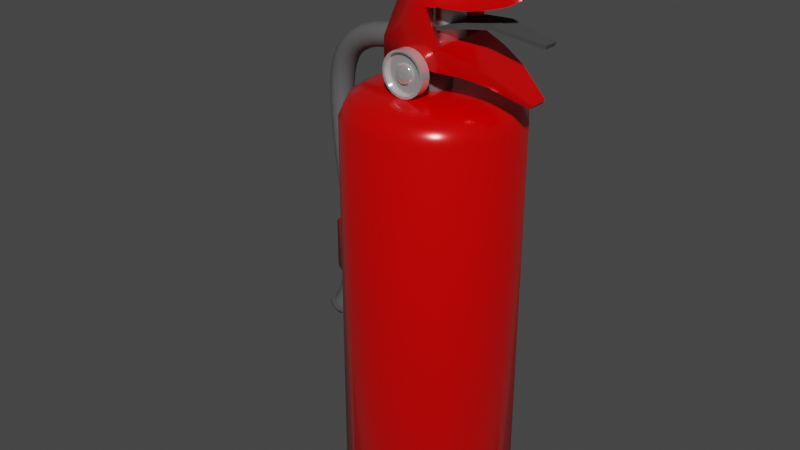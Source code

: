 # Source: yangn_tupu_tam_2.1.blend  (saved by Blender 2.82.7; exported with 4.5.12 LTS)
import bpy
from mathutils import Matrix  # noqa: F401  (used for matrix-valued properties, if any)

bpy.ops.wm.read_factory_settings(use_empty=True)
scene = bpy.context.scene
scene.name = 'Scene'

# ---- collections
col_collection = bpy.data.collections.new('Collection'); scene.collection.children.link(col_collection)

# ---- materials (node trees are filled in below, after node groups)
mat_material_002 = bpy.data.materials.new('Material.002')
mat_material_002.alpha_threshold = 0.0
mat_material_002.use_transparent_shadow = False
mat_material_002.line_color = (0.0, 0.0, 0.0, 1.0)
mat_material_003 = bpy.data.materials.new('Material.003')
mat_material_003.use_transparent_shadow = False
mat_material_004 = bpy.data.materials.new('Material.004')
mat_material_004.use_transparent_shadow = False
mat_material_001 = bpy.data.materials.new('Material.001')
mat_material_001.use_transparent_shadow = False
mat_material_005 = bpy.data.materials.new('Material.005')
mat_material_005.use_transparent_shadow = False

# ---- node groups
ng_auto_smooth = bpy.data.node_groups.new('Auto Smooth', 'GeometryNodeTree')
_s = ng_auto_smooth.interface.new_socket(name='Geometry', in_out='OUTPUT', socket_type='NodeSocketGeometry')
_s = ng_auto_smooth.interface.new_socket(name='Geometry', in_out='INPUT', socket_type='NodeSocketGeometry')
_s = ng_auto_smooth.interface.new_socket(name='Angle', in_out='INPUT', socket_type='NodeSocketFloat')
_s.subtype = 'ANGLE'
_s.min_value = 0.0
_s.max_value = 3.142
ng_auto_smooth.is_modifier = True
_N = ng_auto_smooth.nodes; _L = ng_auto_smooth.links
n0 = _N.new('NodeGroupOutput'); n0.name = 'Group Output'; n0.location = (480, -100)
n1 = _N.new('NodeGroupInput'); n1.name = 'Group Input'; n1.location = (-420, -300)
n2 = _N.new('NodeGroupInput'); n2.name = 'Group Input.001'; n2.location = (-60, -100)
n3 = _N.new('GeometryNodeSetShadeSmooth'); n3.name = 'Set Shade Smooth'; n3.location = (120, -100)
n3.domain = 'EDGE'
n4 = _N.new('GeometryNodeSetShadeSmooth'); n4.name = 'Set Shade Smooth.001'; n4.location = (300, -100)
n5 = _N.new('GeometryNodeInputMeshEdgeAngle'); n5.name = 'Edge Angle'; n5.location = (-420, -220)
n6 = _N.new('GeometryNodeInputEdgeSmooth'); n6.name = 'Is Edge Smooth'; n6.location = (-60, -160)
n7 = _N.new('GeometryNodeInputShadeSmooth'); n7.name = 'Is Face Smooth'; n7.location = (-240, -340)
n8 = _N.new('FunctionNodeBooleanMath'); n8.name = 'Boolean Math'; n8.location = (-60, -220)
n9 = _N.new('FunctionNodeCompare'); n9.name = 'Compare'; n9.location = (-240, -180)
n9.operation = 'LESS_EQUAL'
_L.new(n5.outputs[0], n9.inputs[0])
_L.new(n4.outputs[0], n0.inputs[0])
_L.new(n1.outputs[1], n9.inputs[1])
_L.new(n9.outputs[0], n8.inputs[0])
_L.new(n7.outputs[0], n8.inputs[1])
_L.new(n2.outputs[0], n3.inputs[0])
_L.new(n6.outputs[0], n3.inputs[1])
_L.new(n3.outputs[0], n4.inputs[0])
_L.new(n8.outputs[0], n3.inputs[2])
n0.is_active_output = True

# ---- material node trees
mat_material_002.use_nodes = True; mat_material_002.node_tree.nodes.clear()
_N = mat_material_002.node_tree.nodes; _L = mat_material_002.node_tree.links
n0 = _N.new('ShaderNodeOutputMaterial'); n0.name = 'Material Output'; n0.location = (300, 300)
n1 = _N.new('ShaderNodeBsdfPrincipled'); n1.name = 'Principled BSDF'; n1.location = (10, 300)
n1.distribution = 'GGX'
n1.subsurface_method = 'BURLEY'
n1.inputs[0].default_value = (0.8, 0.0002528, 0.0, 1.0)
n1.inputs[1].default_value = 0.1963
n1.inputs[2].default_value = 0.2037
n1.inputs[3].default_value = 1.45
n1.inputs[27].default_value = (0.0, 0.0, 0.0, 1.0)
n1.inputs[28].default_value = 1.0
_L.new(n1.outputs[0], n0.inputs[0])
n0.is_active_output = True
mat_material_003.use_nodes = True; mat_material_003.node_tree.nodes.clear()
_N = mat_material_003.node_tree.nodes; _L = mat_material_003.node_tree.links
n0 = _N.new('ShaderNodeOutputMaterial'); n0.name = 'Material Output'; n0.location = (300, 300)
n1 = _N.new('ShaderNodeBsdfPrincipled'); n1.name = 'Principled BSDF'; n1.location = (10, 300)
n1.distribution = 'GGX'
n1.subsurface_method = 'BURLEY'
n1.inputs[0].default_value = (0.8234, 0.8234, 0.8234, 1.0)
n1.inputs[1].default_value = 0.7103
n1.inputs[2].default_value = 0.1028
n1.inputs[3].default_value = 1.45
n1.inputs[27].default_value = (0.0, 0.0, 0.0, 1.0)
n1.inputs[28].default_value = 1.0
_L.new(n1.outputs[0], n0.inputs[0])
n0.is_active_output = True
mat_material_004.use_nodes = True; mat_material_004.node_tree.nodes.clear()
_N = mat_material_004.node_tree.nodes; _L = mat_material_004.node_tree.links
n0 = _N.new('ShaderNodeOutputMaterial'); n0.name = 'Material Output'; n0.location = (300, 300)
n1 = _N.new('ShaderNodeBsdfPrincipled'); n1.name = 'Principled BSDF'; n1.location = (10, 300)
n1.distribution = 'GGX'
n1.subsurface_method = 'BURLEY'
n1.inputs[0].default_value = (0.1059, 0.1059, 0.1059, 1.0)
n1.inputs[3].default_value = 1.45
n1.inputs[27].default_value = (0.0, 0.0, 0.0, 1.0)
n1.inputs[28].default_value = 1.0
_L.new(n1.outputs[0], n0.inputs[0])
n0.is_active_output = True
mat_material_001.use_nodes = True; mat_material_001.node_tree.nodes.clear()
_N = mat_material_001.node_tree.nodes; _L = mat_material_001.node_tree.links
n0 = _N.new('ShaderNodeOutputMaterial'); n0.name = 'Material Output'; n0.location = (300, 300)
n1 = _N.new('ShaderNodeBsdfPrincipled'); n1.name = 'Principled BSDF'; n1.location = (10, 300)
n1.distribution = 'GGX'
n1.subsurface_method = 'BURLEY'
n1.inputs[0].default_value = (0.05343, 0.05343, 0.05343, 1.0)
n1.inputs[2].default_value = 1.0
n1.inputs[3].default_value = 1.45
n1.inputs[27].default_value = (0.0, 0.0, 0.0, 1.0)
n1.inputs[28].default_value = 1.0
_L.new(n1.outputs[0], n0.inputs[0])
n0.is_active_output = True
mat_material_005.use_nodes = True; mat_material_005.node_tree.nodes.clear()
_N = mat_material_005.node_tree.nodes; _L = mat_material_005.node_tree.links
n0 = _N.new('ShaderNodeOutputMaterial'); n0.name = 'Material Output'; n0.location = (300, 300)
n1 = _N.new('ShaderNodeBsdfPrincipled'); n1.name = 'Principled BSDF'; n1.location = (10, 300)
n1.distribution = 'GGX'
n1.subsurface_method = 'BURLEY'
n1.inputs[1].default_value = 1.0
n1.inputs[2].default_value = 0.3846
n1.inputs[3].default_value = 1.45
n1.inputs[27].default_value = (0.0, 0.0, 0.0, 1.0)
n1.inputs[28].default_value = 1.0
_L.new(n1.outputs[0], n0.inputs[0])
n0.is_active_output = True

# ---- world
world_world = bpy.data.worlds.new('World'); scene.world = world_world
world_world.use_nodes = True; world_world.node_tree.nodes.clear()
_N = world_world.node_tree.nodes; _L = world_world.node_tree.links
n0 = _N.new('ShaderNodeOutputWorld'); n0.name = 'World Output'; n0.location = (300, 300)
n1 = _N.new('ShaderNodeBackground'); n1.name = 'Background'; n1.location = (10, 300)
n1.inputs[0].default_value = (0.05088, 0.05088, 0.05088, 1.0)
_L.new(n1.outputs[0], n0.inputs[0])
n0.is_active_output = True
world_world.color = (0.05088, 0.05088, 0.05088)
world_world.use_sun_shadow = False
world_world.sun_shadow_jitter_overblur = 0.0

# ---- meshes
me_cylinder_003 = bpy.data.meshes.new('Cylinder.003')
me_cylinder_003.from_pydata([(0.3121, 0.3068, 1.374), (0.3345, 0.4037, 1.268), (0.3121, -0.3068, 1.374), (0.3345, -0.4037, 1.268), (-0.3121, 0.3068, 1.374), (-0.3345, 0.4037, 1.268), (-0.3121, -0.3068, 1.374), (-0.3345, -0.4037, 1.268), (0.6223, 0.3331, 1.337), (0.5819, 0.3331, 1.262), (0.6223, -0.3331, 1.337), (0.5819, -0.3331, 1.262), (0.8883, 0.2562, 1.286), (0.8428, 0.2562, 1.236), (0.8883, -0.2562, 1.286), (0.8428, -0.2562, 1.236), (1.094, 0.1807, 1.228), (1.055, 0.1807, 1.196), (1.094, -0.1807, 1.228), (1.055, -0.1807, 1.196), (1.262, 0.09636, 1.177), (1.247, 0.09636, 1.164), (1.262, -0.09636, 1.177), (1.247, -0.09636, 1.164), (0.3345, -0.4037, 1.374), (-0.3345, -0.4037, 1.374), (0.3345, 0.4037, 1.374), (-0.3345, 0.4037, 1.374), (0.2179, -0.4573, 1.55), (-0.2503, -0.306, 1.527), (-0.2503, 0.306, 1.527), (0.2179, 0.4573, 1.55), (0.1925, -0.3475, 1.55), (-0.2336, -0.2325, 1.528), (-0.2336, 0.2325, 1.528), (0.1925, 0.3475, 1.55), (0.1968, -0.4277, 1.611), (-0.2309, -0.2861, 1.541), (-0.2309, 0.2861, 1.541), (0.1968, 0.4277, 1.611), (0.1734, -0.325, 1.61), (-0.2157, -0.2174, 1.543), (-0.2157, 0.2174, 1.543), (0.1734, 0.325, 1.61), (0.3397, -0.392, 1.552), (0.3164, -0.2978, 1.553), (0.3397, 0.392, 1.552), (0.3164, 0.2978, 1.553), (0.3351, -0.3665, 1.609), (0.3131, -0.2785, 1.608), (0.3351, 0.3665, 1.609), (0.3131, 0.2785, 1.608), (0.4826, -0.3417, 1.548), (0.4628, -0.2597, 1.55), (0.4826, 0.3417, 1.548), (0.4628, 0.2597, 1.55), (0.4946, -0.3196, 1.597), (0.4756, -0.2428, 1.598), (0.4946, 0.3196, 1.597), (0.4756, 0.2428, 1.598), (0.6312, -0.2983, 1.549), (0.6134, -0.2266, 1.55), (0.6312, 0.2983, 1.549), (0.6134, 0.2266, 1.55), (0.6274, -0.2789, 1.593), (0.6107, -0.2119, 1.592), (0.6274, 0.2789, 1.593), (0.6107, 0.2119, 1.592), (0.8104, -0.2613, 1.565), (0.7948, -0.1986, 1.565), (0.8104, 0.2613, 1.565), (0.7948, 0.1986, 1.565), (0.7962, -0.2444, 1.602), (0.7818, -0.1857, 1.601), (0.7962, 0.2444, 1.602), (0.7818, 0.1857, 1.601), (1.011, -0.236, 1.592), (0.9975, -0.1793, 1.592), (1.011, 0.236, 1.592), (0.9975, 0.1793, 1.592), (0.9904, -0.2207, 1.625), (0.9777, -0.1677, 1.624), (0.9904, 0.2207, 1.625), (0.9777, 0.1677, 1.624), (1.148, -0.1538, 1.633), (1.146, -0.1474, 1.633), (1.148, 0.1538, 1.633), (1.146, 0.1474, 1.633), (1.134, -0.1469, 1.647), (1.134, -0.1475, 1.647), (1.134, 0.1469, 1.647), (1.134, 0.1475, 1.647), (1.143, -0.1992, 1.625), (1.131, -0.1513, 1.623), (1.143, 0.1992, 1.625), (1.131, 0.1513, 1.623), (1.115, -0.1862, 1.651), (1.105, -0.1415, 1.649), (1.115, 0.1862, 1.651), (1.105, 0.1415, 1.649), (1.257, 0.1162, 1.182), (1.236, 0.1162, 1.164), (1.257, -0.1162, 1.182), (1.236, -0.1162, 1.164), (-5.456e-08, 0.7007, -1.062), (-6.527e-07, 0.1906, 1.131), (0.2682, 0.6474, -1.062), (0.07293, 0.1761, 1.131), (0.4955, 0.4955, -1.062), (0.1348, 0.1348, 1.131), (0.6474, 0.2682, -1.062), (0.1761, 0.07293, 1.131), (0.7007, -4.598e-08, -1.062), (0.1906, -2.717e-07, 1.131), (0.6474, -0.2682, -1.062), (0.1761, -0.07293, 1.131), (0.4955, -0.4955, -1.062), (0.1348, -0.1348, 1.131), (0.2682, -0.6474, -1.062), (0.07293, -0.1761, 1.131), (1.033e-07, -0.7007, -1.062), (-1.18e-07, -0.1906, 1.131), (-0.2682, -0.6474, -1.062), (-0.07293, -0.1761, 1.131), (-0.4955, -0.4955, -1.062), (-0.1348, -0.1348, 1.131), (-0.6474, -0.2682, -1.062), (-0.1761, -0.07293, 1.131), (-0.7007, -8.537e-09, -1.062), (-0.1906, 6.323e-08, 1.131), (-0.6474, 0.2682, -1.062), (-0.1761, 0.07293, 1.131), (-0.4955, 0.4955, -1.062), (-0.1348, 0.1348, 1.131), (-0.2682, 0.6474, -1.062), (-0.07293, 0.1761, 1.131), (0.3827, 0.9239, 1.0), (0.0, 1.0, 1.0), (0.7071, 0.7071, 1.0), (0.9239, 0.3827, 1.0), (1.0, -4.371e-08, 1.0), (0.9239, -0.3827, 1.0), (0.7071, -0.7071, 1.0), (0.3827, -0.9239, 1.0), (1.51e-07, -1.0, 1.0), (-0.3827, -0.9239, 1.0), (-0.7071, -0.7071, 1.0), (-0.9239, -0.3827, 1.0), (-1.0, 1.192e-08, 1.0), (-0.9239, 0.3827, 1.0), (-0.7071, 0.7071, 1.0), (-0.3827, 0.9239, 1.0), (0.3533, 0.8529, 1.068), (-1.401e-08, 0.9232, 1.068), (0.6528, 0.6528, 1.068), (0.8529, 0.3533, 1.068), (0.9232, -4.43e-08, 1.068), (0.8529, -0.3533, 1.068), (0.6528, -0.6528, 1.068), (0.3533, -0.8529, 1.068), (1.387e-07, -0.9232, 1.068), (-0.3533, -0.8529, 1.068), (-0.6528, -0.6528, 1.068), (-0.8529, -0.3533, 1.068), (-0.9232, 6.672e-09, 1.068), (-0.8529, 0.3533, 1.068), (-0.6528, 0.6528, 1.068), (-0.3533, 0.8529, 1.068), (0.2943, 0.7104, 1.105), (-1.394e-07, 0.769, 1.105), (0.5437, 0.5437, 1.105), (0.7104, 0.2943, 1.105), (0.769, -6.95e-08, 1.105), (0.7104, -0.2943, 1.105), (0.5437, -0.5437, 1.105), (0.2943, -0.7104, 1.105), (8.704e-08, -0.769, 1.105), (-0.2943, -0.7104, 1.105), (-0.5437, -0.5437, 1.105), (-0.7104, -0.2943, 1.105), (-0.769, -3.799e-08, 1.105), (-0.7104, 0.2943, 1.105), (-0.5437, 0.5437, 1.105), (-0.2943, 0.7104, 1.105), (0.2013, 0.486, 1.131), (-5.482e-07, 0.5261, 1.131), (0.372, 0.372, 1.131), (0.486, 0.2013, 1.131), (0.5261, -2.08e-07, 1.131), (0.486, -0.2013, 1.131), (0.372, -0.372, 1.131), (0.2013, -0.486, 1.131), (-1.094e-08, -0.5261, 1.131), (-0.2013, -0.486, 1.131), (-0.372, -0.372, 1.131), (-0.486, -0.2013, 1.131), (-0.5261, -6.675e-08, 1.131), (-0.486, 0.2013, 1.131), (-0.372, 0.372, 1.131), (-0.2013, 0.486, 1.131), (0.04395, 0.1061, 1.203), (-6.694e-07, 0.1148, 1.203), (0.0812, 0.0812, 1.203), (0.1061, 0.04395, 1.203), (0.1148, -2.838e-07, 1.203), (0.1061, -0.04395, 1.203), (0.0812, -0.0812, 1.203), (0.04395, -0.1061, 1.203), (-1.709e-07, -0.1148, 1.203), (-0.04395, -0.1061, 1.203), (-0.0812, -0.0812, 1.203), (-0.1061, -0.04395, 1.203), (-0.1148, 1.087e-07, 1.203), (-0.1061, 0.04395, 1.203), (-0.0812, 0.0812, 1.203), (-0.04395, 0.1061, 1.203), (0.1148, -2.838e-07, 1.268), (0.1061, -0.04395, 1.268), (-0.04395, -0.1061, 1.268), (0.0812, -0.0812, 1.268), (0.04395, -0.1061, 1.268), (0.1061, 0.04395, 1.268), (0.0812, 0.0812, 1.268), (-1.709e-07, -0.1148, 1.268), (-0.0812, -0.0812, 1.268), (-0.1061, -0.04395, 1.268), (-0.1061, 0.04395, 1.268), (-0.1148, 1.087e-07, 1.268), (-0.04395, 0.1061, 1.268), (-0.0812, 0.0812, 1.268), (0.04395, 0.1061, 1.268), (-6.694e-07, 0.1148, 1.268), (-0.3345, -0.106, 1.312), (-0.3345, -0.08985, 1.294), (-0.3345, -0.09984, 1.339), (-0.3345, -0.106, 1.33), (-0.3345, 6.284e-08, 1.368), (-0.3345, -0.02108, 1.367), (-0.3345, -0.08985, 1.347), (-0.3345, -0.06004, 1.281), (-0.3345, -0.1081, 1.321), (-0.3345, -0.07641, 1.287), (-0.3345, -0.04135, 1.277), (-0.3345, -0.04135, 1.365), (-0.3345, -3.335e-08, 1.273), (-0.3345, 0.02108, 1.274), (-0.3345, -0.02108, 1.274), (-0.3345, 0.02108, 1.367), (-0.3345, -0.09984, 1.303), (-0.3345, -0.06004, 1.36), (-0.3345, -0.07641, 1.354), (-0.3345, 0.04135, 1.277), (-0.3345, 0.04135, 1.365), (-0.3345, 0.06004, 1.281), (-0.3345, 0.07641, 1.287), (-0.3345, 0.06004, 1.36), (-0.3345, 0.07641, 1.354), (-0.3345, 0.08985, 1.294), (-0.3345, 0.09984, 1.303), (-0.3345, 0.08985, 1.347), (-0.3345, 0.09984, 1.339), (-0.3345, 0.106, 1.312), (-0.3345, 0.106, 1.33), (-0.3345, 0.1081, 1.321), (0.0, 1.0, -1.0), (0.3827, 0.9239, -1.0), (0.7071, 0.7071, -1.0), (0.9239, 0.3827, -1.0), (1.0, -4.371e-08, -1.0), (0.9239, -0.3827, -1.0), (0.7071, -0.7071, -1.0), (0.3827, -0.9239, -1.0), (1.51e-07, -1.0, -1.0), (-0.3827, -0.9239, -1.0), (-0.7071, -0.7071, -1.0), (-0.9239, -0.3827, -1.0), (-1.0, 1.192e-08, -1.0), (-0.9239, 0.3827, -1.0), (-0.7071, 0.7071, -1.0), (-0.3827, 0.9239, -1.0)], [], [(0, 4, 6, 2), (3, 24, 25, 7), (7, 25, 27, 263, 262, 260, 259, 256, 255, 252, 247, 236, 237, 243, 249, 250, 238, 234, 235, 240), (5, 1, 3, 216, 221, 222, 230, 231, 228, 229, 226, 227), (24, 3, 11, 10), (5, 27, 26, 1), (11, 9, 13, 15), (1, 26, 8, 9), (3, 1, 9, 11), (26, 24, 10, 8), (12, 14, 18, 16), (10, 11, 15, 14), (8, 10, 14, 12), (9, 8, 12, 13), (19, 17, 101, 103), (13, 12, 16, 17), (15, 13, 17, 19), (14, 15, 19, 18), (21, 20, 22, 23), (18, 19, 103, 102), (16, 18, 102, 100), (17, 16, 100, 101), (4, 0, 35, 34), (0, 2, 24, 26), (6, 4, 27, 25), (6, 25, 29, 33), (31, 39, 50, 46), (28, 32, 45, 44), (26, 27, 30, 31), (0, 26, 31, 35), (25, 24, 28, 29), (24, 2, 32, 28), (2, 6, 33, 32), (27, 4, 34, 30), (40, 41, 37, 36), (42, 43, 39, 38), (43, 42, 41, 40), (29, 28, 36, 37), (30, 34, 42, 38), (33, 29, 37, 41), (35, 31, 46, 47), (31, 30, 38, 39), (42, 34, 33, 41), (34, 35, 32, 33), (45, 47, 55, 53), (47, 46, 54, 55), (50, 51, 59, 58), (43, 40, 49, 51), (39, 43, 51, 50), (40, 36, 48, 49), (36, 28, 44, 48), (32, 35, 47, 45), (56, 52, 60, 64), (59, 57, 65, 67), (52, 53, 61, 60), (46, 50, 58, 54), (49, 48, 56, 57), (44, 45, 53, 52), (51, 49, 57, 59), (48, 44, 52, 56), (60, 61, 69, 68), (65, 64, 72, 73), (62, 66, 74, 70), (58, 59, 67, 66), (55, 54, 62, 63), (53, 55, 63, 61), (54, 58, 66, 62), (57, 56, 64, 65), (70, 74, 82, 78), (69, 71, 79, 77), (71, 70, 78, 79), (67, 65, 73, 75), (64, 60, 68, 72), (66, 67, 75, 74), (63, 62, 70, 71), (61, 63, 71, 69), (79, 78, 94, 95), (82, 83, 99, 98), (80, 76, 92, 96), (73, 72, 80, 81), (68, 69, 77, 76), (75, 73, 81, 83), (72, 68, 76, 80), (74, 75, 83, 82), (84, 85, 89, 88), (87, 86, 90, 91), (87, 91, 89, 85), (77, 79, 95, 93), (78, 82, 98, 94), (81, 80, 96, 97), (76, 77, 93, 92), (83, 81, 97, 99), (85, 84, 92, 93), (86, 87, 95, 94), (88, 89, 97, 96), (91, 90, 98, 99), (90, 86, 94, 98), (84, 88, 96, 92), (87, 85, 93, 95), (89, 91, 99, 97), (20, 21, 101, 100), (23, 22, 102, 103), (22, 20, 100, 102), (21, 23, 103, 101), (264, 137, 136, 265), (265, 136, 138, 266), (266, 138, 139, 267), (267, 139, 140, 268), (268, 140, 141, 269), (269, 141, 142, 270), (270, 142, 143, 271), (271, 143, 144, 272), (272, 144, 145, 273), (273, 145, 146, 274), (274, 146, 147, 275), (275, 147, 148, 276), (276, 148, 149, 277), (277, 149, 150, 278), (278, 150, 151, 279), (279, 151, 137, 264), (104, 106, 108, 110, 112, 114, 116, 118, 120, 122, 124, 126, 128, 130, 132, 134), (153, 152, 136, 137), (152, 154, 138, 136), (154, 155, 139, 138), (155, 156, 140, 139), (156, 157, 141, 140), (157, 158, 142, 141), (158, 159, 143, 142), (159, 160, 144, 143), (160, 161, 145, 144), (161, 162, 146, 145), (162, 163, 147, 146), (163, 164, 148, 147), (164, 165, 149, 148), (165, 166, 150, 149), (166, 167, 151, 150), (167, 153, 137, 151), (169, 168, 152, 153), (168, 170, 154, 152), (170, 171, 155, 154), (171, 172, 156, 155), (172, 173, 157, 156), (173, 174, 158, 157), (174, 175, 159, 158), (175, 176, 160, 159), (176, 177, 161, 160), (177, 178, 162, 161), (178, 179, 163, 162), (179, 180, 164, 163), (180, 181, 165, 164), (181, 182, 166, 165), (182, 183, 167, 166), (183, 169, 153, 167), (185, 184, 168, 169), (184, 186, 170, 168), (186, 187, 171, 170), (187, 188, 172, 171), (188, 189, 173, 172), (189, 190, 174, 173), (190, 191, 175, 174), (191, 192, 176, 175), (192, 193, 177, 176), (193, 194, 178, 177), (194, 195, 179, 178), (195, 196, 180, 179), (196, 197, 181, 180), (197, 198, 182, 181), (198, 199, 183, 182), (199, 185, 169, 183), (105, 107, 184, 185), (107, 109, 186, 184), (109, 111, 187, 186), (111, 113, 188, 187), (113, 115, 189, 188), (115, 117, 190, 189), (117, 119, 191, 190), (119, 121, 192, 191), (121, 123, 193, 192), (123, 125, 194, 193), (125, 127, 195, 194), (127, 129, 196, 195), (129, 131, 197, 196), (131, 133, 198, 197), (133, 135, 199, 198), (135, 105, 185, 199), (206, 205, 217, 219), (214, 213, 226, 229), (207, 206, 219, 220), (215, 214, 229, 228), (208, 207, 220, 223), (200, 201, 231, 230), (201, 215, 228, 231), (209, 208, 223, 218), (202, 200, 230, 222), (210, 209, 218, 224), (203, 202, 222, 221), (211, 210, 224, 225), (204, 203, 221, 216), (212, 211, 225, 227), (205, 204, 216, 217), (213, 212, 227, 226), (225, 224, 218, 223, 220, 219, 217, 216, 3, 7, 5, 227), (240, 232, 248, 233, 241, 239, 242, 246, 244, 245, 251, 253, 254, 257, 258, 261, 263, 27, 5, 7), (106, 104, 264, 265), (108, 106, 265, 266), (110, 108, 266, 267), (112, 110, 267, 268), (114, 112, 268, 269), (116, 114, 269, 270), (118, 116, 270, 271), (120, 118, 271, 272), (122, 120, 272, 273), (124, 122, 273, 274), (126, 124, 274, 275), (128, 126, 275, 276), (130, 128, 276, 277), (132, 130, 277, 278), (134, 132, 278, 279), (104, 134, 279, 264)])
me_cylinder_003.polygons.foreach_set('use_smooth', [True] * 219)
_uv = me_cylinder_003.uv_layers.new(name='UVMap')
_uv.uv.foreach_set('vector', [0.655, 0.53, 0.845, 0.53, 0.845, 0.72, 0.655, 0.72, 0.375, 0.75, 0.625, 0.75, 0.625, 1.0, 0.375, 1.0, 0.375, 0.0, 0.625, 0.0, 0.625, 0.25, 0.5, 0.1585, 0.5219, 0.1578, 0.543, 0.1559, 0.5624, 0.1528, 0.5794, 0.1487, 0.5933, 0.1436, 0.6037, 0.1378, 0.6101, 0.1315, 0.6123, 0.125, 0.6101, 0.1185, 0.6037, 0.1122, 0.5933, 0.1064, 0.5794, 0.1013, 0.5624, 0.09718, 0.543, 0.09409, 0.5219, 0.09218, 0.5, 0.09154, 0.125, 0.5, 0.375, 0.5, 0.375, 0.75, 0.2929, 0.625, 0.2896, 0.6114, 0.2803, 0.5999, 0.2664, 0.5922, 0.25, 0.5894, 0.2336, 0.5922, 0.2197, 0.5999, 0.2104, 0.6114, 0.2071, 0.625, 0.625, 0.75, 0.375, 0.75, 0.375, 0.75, 0.625, 0.75, 0.375, 0.25, 0.625, 0.25, 0.625, 0.5, 0.375, 0.5, 0.375, 0.75, 0.375, 0.5, 0.375, 0.5, 0.375, 0.75, 0.375, 0.5, 0.625, 0.5, 0.625, 0.5, 0.375, 0.5, 0.375, 0.75, 0.375, 0.5, 0.375, 0.5, 0.375, 0.75, 0.625, 0.5, 0.625, 0.75, 0.625, 0.75, 0.625, 0.5, 0.625, 0.5, 0.625, 0.75, 0.625, 0.75, 0.625, 0.5, 0.625, 0.75, 0.375, 0.75, 0.375, 0.75, 0.625, 0.75, 0.625, 0.5, 0.625, 0.75, 0.625, 0.75, 0.625, 0.5, 0.375, 0.5, 0.625, 0.5, 0.625, 0.5, 0.375, 0.5, 0.375, 0.75, 0.375, 0.5, 0.375, 0.5, 0.375, 0.75, 0.375, 0.5, 0.625, 0.5, 0.625, 0.5, 0.375, 0.5, 0.375, 0.75, 0.375, 0.5, 0.375, 0.5, 0.375, 0.75, 0.625, 0.75, 0.375, 0.75, 0.375, 0.75, 0.625, 0.75, 0.4104, 0.5214, 0.5896, 0.5214, 0.5896, 0.7286, 0.4104, 0.7286, 0.625, 0.75, 0.375, 0.75, 0.375, 0.75, 0.625, 0.75, 0.625, 0.5, 0.625, 0.75, 0.625, 0.75, 0.625, 0.5, 0.375, 0.5, 0.625, 0.5, 0.625, 0.5, 0.375, 0.5, 0.845, 0.53, 0.655, 0.53, 0.655, 0.53, 0.845, 0.53, 0.655, 0.53, 0.655, 0.72, 0.625, 0.75, 0.625, 0.5, 0.845, 0.72, 0.845, 0.53, 0.875, 0.5, 0.875, 0.75, 0.845, 0.72, 0.875, 0.75, 0.875, 0.75, 0.845, 0.72, 0.625, 0.5, 0.625, 0.5, 0.625, 0.5, 0.625, 0.5, 0.625, 0.75, 0.655, 0.72, 0.655, 0.72, 0.625, 0.75, 0.625, 0.5, 0.625, 0.25, 0.625, 0.25, 0.625, 0.5, 0.655, 0.53, 0.625, 0.5, 0.625, 0.5, 0.655, 0.53, 0.625, 1.0, 0.625, 0.75, 0.625, 0.75, 0.625, 1.0, 0.625, 0.75, 0.655, 0.72, 0.655, 0.72, 0.625, 0.75, 0.655, 0.72, 0.845, 0.72, 0.845, 0.72, 0.655, 0.72, 0.875, 0.5, 0.845, 0.53, 0.845, 0.53, 0.875, 0.5, 0.655, 0.72, 0.845, 0.72, 0.875, 0.75, 0.625, 0.75, 0.845, 0.53, 0.655, 0.53, 0.625, 0.5, 0.875, 0.5, 0.655, 0.53, 0.845, 0.53, 0.845, 0.72, 0.655, 0.72, 0.625, 1.0, 0.625, 0.75, 0.625, 0.75, 0.625, 1.0, 0.875, 0.5, 0.845, 0.53, 0.845, 0.53, 0.875, 0.5, 0.845, 0.72, 0.875, 0.75, 0.875, 0.75, 0.845, 0.72, 0.655, 0.53, 0.625, 0.5, 0.625, 0.5, 0.655, 0.53, 0.625, 0.5, 0.625, 0.25, 0.625, 0.25, 0.625, 0.5, 0.845, 0.53, 0.845, 0.53, 0.845, 0.72, 0.845, 0.72, 0.845, 0.53, 0.655, 0.53, 0.655, 0.72, 0.845, 0.72, 0.655, 0.72, 0.655, 0.53, 0.655, 0.53, 0.655, 0.72, 0.655, 0.53, 0.625, 0.5, 0.625, 0.5, 0.655, 0.53, 0.625, 0.5, 0.655, 0.53, 0.655, 0.53, 0.625, 0.5, 0.655, 0.53, 0.655, 0.72, 0.655, 0.72, 0.655, 0.53, 0.625, 0.5, 0.655, 0.53, 0.655, 0.53, 0.625, 0.5, 0.655, 0.72, 0.625, 0.75, 0.625, 0.75, 0.655, 0.72, 0.625, 0.75, 0.625, 0.75, 0.625, 0.75, 0.625, 0.75, 0.655, 0.72, 0.655, 0.53, 0.655, 0.53, 0.655, 0.72, 0.625, 0.75, 0.625, 0.75, 0.625, 0.75, 0.625, 0.75, 0.655, 0.53, 0.655, 0.72, 0.655, 0.72, 0.655, 0.53, 0.625, 0.75, 0.655, 0.72, 0.655, 0.72, 0.625, 0.75, 0.625, 0.5, 0.625, 0.5, 0.625, 0.5, 0.625, 0.5, 0.655, 0.72, 0.625, 0.75, 0.625, 0.75, 0.655, 0.72, 0.625, 0.75, 0.655, 0.72, 0.655, 0.72, 0.625, 0.75, 0.655, 0.53, 0.655, 0.72, 0.655, 0.72, 0.655, 0.53, 0.625, 0.75, 0.625, 0.75, 0.625, 0.75, 0.625, 0.75, 0.625, 0.75, 0.655, 0.72, 0.655, 0.72, 0.625, 0.75, 0.655, 0.72, 0.625, 0.75, 0.625, 0.75, 0.655, 0.72, 0.625, 0.5, 0.625, 0.5, 0.625, 0.5, 0.625, 0.5, 0.625, 0.5, 0.655, 0.53, 0.655, 0.53, 0.625, 0.5, 0.655, 0.53, 0.625, 0.5, 0.625, 0.5, 0.655, 0.53, 0.655, 0.72, 0.655, 0.53, 0.655, 0.53, 0.655, 0.72, 0.625, 0.5, 0.625, 0.5, 0.625, 0.5, 0.625, 0.5, 0.655, 0.72, 0.625, 0.75, 0.625, 0.75, 0.655, 0.72, 0.625, 0.5, 0.625, 0.5, 0.625, 0.5, 0.625, 0.5, 0.655, 0.72, 0.655, 0.53, 0.655, 0.53, 0.655, 0.72, 0.655, 0.53, 0.625, 0.5, 0.625, 0.5, 0.655, 0.53, 0.655, 0.53, 0.655, 0.72, 0.655, 0.72, 0.655, 0.53, 0.625, 0.75, 0.625, 0.75, 0.625, 0.75, 0.625, 0.75, 0.625, 0.5, 0.655, 0.53, 0.655, 0.53, 0.625, 0.5, 0.655, 0.53, 0.625, 0.5, 0.625, 0.5, 0.655, 0.53, 0.655, 0.72, 0.655, 0.53, 0.655, 0.53, 0.655, 0.72, 0.655, 0.53, 0.625, 0.5, 0.625, 0.5, 0.655, 0.53, 0.625, 0.5, 0.655, 0.53, 0.655, 0.53, 0.625, 0.5, 0.625, 0.75, 0.625, 0.75, 0.625, 0.75, 0.625, 0.75, 0.655, 0.72, 0.625, 0.75, 0.625, 0.75, 0.655, 0.72, 0.625, 0.75, 0.655, 0.72, 0.655, 0.72, 0.625, 0.75, 0.655, 0.53, 0.655, 0.72, 0.655, 0.72, 0.655, 0.53, 0.625, 0.75, 0.625, 0.75, 0.625, 0.75, 0.625, 0.75, 0.625, 0.5, 0.655, 0.53, 0.655, 0.53, 0.625, 0.5, 0.652, 0.723, 0.655, 0.7189, 0.655, 0.7225, 0.6529, 0.7221, 0.655, 0.5311, 0.652, 0.527, 0.6529, 0.5279, 0.655, 0.5275, 0.655, 0.5311, 0.655, 0.5275, 0.655, 0.7225, 0.655, 0.7189, 0.655, 0.72, 0.655, 0.53, 0.655, 0.53, 0.655, 0.72, 0.625, 0.5, 0.625, 0.5, 0.625, 0.5, 0.625, 0.5, 0.655, 0.72, 0.625, 0.75, 0.625, 0.75, 0.655, 0.72, 0.625, 0.75, 0.655, 0.72, 0.655, 0.72, 0.625, 0.75, 0.655, 0.53, 0.655, 0.72, 0.655, 0.72, 0.655, 0.53, 0.655, 0.7189, 0.652, 0.723, 0.625, 0.75, 0.655, 0.72, 0.652, 0.527, 0.655, 0.5311, 0.655, 0.53, 0.625, 0.5, 0.6529, 0.7221, 0.655, 0.7225, 0.655, 0.72, 0.625, 0.75, 0.655, 0.5275, 0.6529, 0.5279, 0.625, 0.5, 0.655, 0.53, 0.6529, 0.5279, 0.652, 0.527, 0.625, 0.5, 0.625, 0.5, 0.652, 0.723, 0.6529, 0.7221, 0.625, 0.75, 0.625, 0.75, 0.655, 0.5311, 0.655, 0.7189, 0.655, 0.72, 0.655, 0.53, 0.655, 0.7225, 0.655, 0.5275, 0.655, 0.53, 0.655, 0.72, 0.5896, 0.5214, 0.4104, 0.5214, 0.375, 0.5, 0.625, 0.5, 0.4104, 0.7286, 0.5896, 0.7286, 0.625, 0.75, 0.375, 0.75, 0.5896, 0.7286, 0.5896, 0.5214, 0.625, 0.5, 0.625, 0.75, 0.4104, 0.5214, 0.4104, 0.7286, 0.375, 0.75, 0.375, 0.5, 1.0, 0.5, 1.0, 1.0, 0.9375, 1.0, 0.9375, 0.5, 0.9375, 0.5, 0.9375, 1.0, 0.875, 1.0, 0.875, 0.5, 0.875, 0.5, 0.875, 1.0, 0.8125, 1.0, 0.8125, 0.5, 0.8125, 0.5, 0.8125, 1.0, 0.75, 1.0, 0.75, 0.5, 0.75, 0.5, 0.75, 1.0, 0.6875, 1.0, 0.6875, 0.5, 0.6875, 0.5, 0.6875, 1.0, 0.625, 1.0, 0.625, 0.5, 0.625, 0.5, 0.625, 1.0, 0.5625, 1.0, 0.5625, 0.5, 0.5625, 0.5, 0.5625, 1.0, 0.5, 1.0, 0.5, 0.5, 0.5, 0.5, 0.5, 1.0, 0.4375, 1.0, 0.4375, 0.5, 0.4375, 0.5, 0.4375, 1.0, 0.375, 1.0, 0.375, 0.5, 0.375, 0.5, 0.375, 1.0, 0.3125, 1.0, 0.3125, 0.5, 0.3125, 0.5, 0.3125, 1.0, 0.25, 1.0, 0.25, 0.5, 0.25, 0.5, 0.25, 1.0, 0.1875, 1.0, 0.1875, 0.5, 0.1875, 0.5, 0.1875, 1.0, 0.125, 1.0, 0.125, 0.5, 0.125, 0.5, 0.125, 1.0, 0.0625, 1.0, 0.0625, 0.5, 0.0625, 0.5, 0.0625, 1.0, 0.0, 1.0, 0.0, 0.5, 0.75, 0.4182, 0.8144, 0.4054, 0.8689, 0.3689, 0.9054, 0.3144, 0.9182, 0.25, 0.9054, 0.1856, 0.8689, 0.1311, 0.8144, 0.09463, 0.75, 0.08183, 0.6856, 0.09463, 0.6311, 0.1311, 0.5946, 0.1856, 0.5818, 0.25, 0.5946, 0.3144, 0.6311, 0.3689, 0.6856, 0.4054, 0.25, 0.4716, 0.3348, 0.4547, 0.3418, 0.4717, 0.25, 0.49, 0.3348, 0.4547, 0.4067, 0.4067, 0.4197, 0.4197, 0.3418, 0.4717, 0.4067, 0.4067, 0.4547, 0.3348, 0.4717, 0.3418, 0.4197, 0.4197, 0.4547, 0.3348, 0.4716, 0.25, 0.49, 0.25, 0.4717, 0.3418, 0.4716, 0.25, 0.4547, 0.1652, 0.4717, 0.1582, 0.49, 0.25, 0.4547, 0.1652, 0.4067, 0.09333, 0.4197, 0.08029, 0.4717, 0.1582, 0.4067, 0.09333, 0.3348, 0.0453, 0.3418, 0.02827, 0.4197, 0.08029, 0.3348, 0.0453, 0.25, 0.02844, 0.25, 0.01, 0.3418, 0.02827, 0.25, 0.02844, 0.1652, 0.0453, 0.1582, 0.02827, 0.25, 0.01, 0.1652, 0.0453, 0.09333, 0.09333, 0.08029, 0.08029, 0.1582, 0.02827, 0.09333, 0.09333, 0.0453, 0.1652, 0.02827, 0.1582, 0.08029, 0.08029, 0.0453, 0.1652, 0.02844, 0.25, 0.01, 0.25, 0.02827, 0.1582, 0.02844, 0.25, 0.0453, 0.3348, 0.02827, 0.3418, 0.01, 0.25, 0.0453, 0.3348, 0.09333, 0.4067, 0.08029, 0.4197, 0.02827, 0.3418, 0.09333, 0.4067, 0.1652, 0.4547, 0.1582, 0.4717, 0.08029, 0.4197, 0.1652, 0.4547, 0.25, 0.4716, 0.25, 0.49, 0.1582, 0.4717, 0.25, 0.3814, 0.3003, 0.3714, 0.3348, 0.4547, 0.25, 0.4716, 0.3003, 0.3714, 0.3429, 0.3429, 0.4067, 0.4067, 0.3348, 0.4547, 0.3429, 0.3429, 0.3714, 0.3003, 0.4547, 0.3348, 0.4067, 0.4067, 0.3714, 0.3003, 0.3814, 0.25, 0.4716, 0.25, 0.4547, 0.3348, 0.3814, 0.25, 0.3714, 0.1997, 0.4547, 0.1652, 0.4716, 0.25, 0.3714, 0.1997, 0.3429, 0.1571, 0.4067, 0.09333, 0.4547, 0.1652, 0.3429, 0.1571, 0.3003, 0.1286, 0.3348, 0.0453, 0.4067, 0.09333, 0.3003, 0.1286, 0.25, 0.1186, 0.25, 0.02844, 0.3348, 0.0453, 0.25, 0.1186, 0.1997, 0.1286, 0.1652, 0.0453, 0.25, 0.02844, 0.1997, 0.1286, 0.1571, 0.1571, 0.09333, 0.09333, 0.1652, 0.0453, 0.1571, 0.1571, 0.1286, 0.1997, 0.0453, 0.1652, 0.09333, 0.09333, 0.1286, 0.1997, 0.1186, 0.25, 0.02844, 0.25, 0.0453, 0.1652, 0.1186, 0.25, 0.1286, 0.3003, 0.0453, 0.3348, 0.02844, 0.25, 0.1286, 0.3003, 0.1571, 0.3429, 0.09333, 0.4067, 0.0453, 0.3348, 0.1571, 0.3429, 0.1997, 0.3714, 0.1652, 0.4547, 0.09333, 0.4067, 0.1997, 0.3714, 0.25, 0.3814, 0.25, 0.4716, 0.1652, 0.4547, 0.25, 0.3, 0.2691, 0.2962, 0.3003, 0.3714, 0.25, 0.3814, 0.2691, 0.2962, 0.2854, 0.2854, 0.3429, 0.3429, 0.3003, 0.3714, 0.2854, 0.2854, 0.2962, 0.2691, 0.3714, 0.3003, 0.3429, 0.3429, 0.2962, 0.2691, 0.3, 0.25, 0.3814, 0.25, 0.3714, 0.3003, 0.3, 0.25, 0.2962, 0.2309, 0.3714, 0.1997, 0.3814, 0.25, 0.2962, 0.2309, 0.2854, 0.2146, 0.3429, 0.1571, 0.3714, 0.1997, 0.2854, 0.2146, 0.2691, 0.2038, 0.3003, 0.1286, 0.3429, 0.1571, 0.2691, 0.2038, 0.25, 0.2, 0.25, 0.1186, 0.3003, 0.1286, 0.25, 0.2, 0.2309, 0.2038, 0.1997, 0.1286, 0.25, 0.1186, 0.2309, 0.2038, 0.2146, 0.2146, 0.1571, 0.1571, 0.1997, 0.1286, 0.2146, 0.2146, 0.2038, 0.2309, 0.1286, 0.1997, 0.1571, 0.1571, 0.2038, 0.2309, 0.2, 0.25, 0.1186, 0.25, 0.1286, 0.1997, 0.2, 0.25, 0.2038, 0.2691, 0.1286, 0.3003, 0.1186, 0.25, 0.2038, 0.2691, 0.2146, 0.2854, 0.1571, 0.3429, 0.1286, 0.3003, 0.2146, 0.2854, 0.2309, 0.2962, 0.1997, 0.3714, 0.1571, 0.3429, 0.2309, 0.2962, 0.25, 0.3, 0.25, 0.3814, 0.1997, 0.3714, 0.25, 0.2681, 0.2569, 0.2667, 0.2691, 0.2962, 0.25, 0.3, 0.2569, 0.2667, 0.2628, 0.2628, 0.2854, 0.2854, 0.2691, 0.2962, 0.2628, 0.2628, 0.2667, 0.2569, 0.2962, 0.2691, 0.2854, 0.2854, 0.2667, 0.2569, 0.2681, 0.25, 0.3, 0.25, 0.2962, 0.2691, 0.2681, 0.25, 0.2667, 0.2431, 0.2962, 0.2309, 0.3, 0.25, 0.2667, 0.2431, 0.2628, 0.2372, 0.2854, 0.2146, 0.2962, 0.2309, 0.2628, 0.2372, 0.2569, 0.2333, 0.2691, 0.2038, 0.2854, 0.2146, 0.2569, 0.2333, 0.25, 0.2319, 0.25, 0.2, 0.2691, 0.2038, 0.25, 0.2319, 0.2431, 0.2333, 0.2309, 0.2038, 0.25, 0.2, 0.2431, 0.2333, 0.2372, 0.2372, 0.2146, 0.2146, 0.2309, 0.2038, 0.2372, 0.2372, 0.2333, 0.2431, 0.2038, 0.2309, 0.2146, 0.2146, 0.2333, 0.2431, 0.2319, 0.25, 0.2, 0.25, 0.2038, 0.2309, 0.2319, 0.25, 0.2333, 0.2569, 0.2038, 0.2691, 0.2, 0.25, 0.2333, 0.2569, 0.2372, 0.2628, 0.2146, 0.2854, 0.2038, 0.2691, 0.2372, 0.2628, 0.2431, 0.2667, 0.2309, 0.2962, 0.2146, 0.2854, 0.2431, 0.2667, 0.25, 0.2681, 0.25, 0.3, 0.2309, 0.2962, 0.2577, 0.2423, 0.2601, 0.2458, 0.2601, 0.2458, 0.2577, 0.2423, 0.2423, 0.2577, 0.2399, 0.2542, 0.2399, 0.2542, 0.2423, 0.2577, 0.2542, 0.2399, 0.2577, 0.2423, 0.2577, 0.2423, 0.2542, 0.2399, 0.2458, 0.2601, 0.2423, 0.2577, 0.2423, 0.2577, 0.2458, 0.2601, 0.25, 0.2391, 0.2542, 0.2399, 0.2542, 0.2399, 0.25, 0.2391, 0.2542, 0.2601, 0.25, 0.2609, 0.25, 0.2609, 0.2542, 0.2601, 0.25, 0.2609, 0.2458, 0.2601, 0.2458, 0.2601, 0.25, 0.2609, 0.2458, 0.2399, 0.25, 0.2391, 0.25, 0.2391, 0.2458, 0.2399, 0.2577, 0.2577, 0.2542, 0.2601, 0.2542, 0.2601, 0.2577, 0.2577, 0.2423, 0.2423, 0.2458, 0.2399, 0.2458, 0.2399, 0.2423, 0.2423, 0.2601, 0.2542, 0.2577, 0.2577, 0.2577, 0.2577, 0.2601, 0.2542, 0.2399, 0.2458, 0.2423, 0.2423, 0.2423, 0.2423, 0.2399, 0.2458, 0.2609, 0.25, 0.2601, 0.2542, 0.2601, 0.2542, 0.2609, 0.25, 0.2391, 0.25, 0.2399, 0.2458, 0.2399, 0.2458, 0.2391, 0.25, 0.2601, 0.2458, 0.2609, 0.25, 0.2609, 0.25, 0.2601, 0.2458, 0.2399, 0.2542, 0.2391, 0.25, 0.2391, 0.25, 0.2399, 0.2542, 0.2104, 0.6386, 0.2197, 0.6501, 0.2336, 0.6578, 0.25, 0.6606, 0.2664, 0.6578, 0.2803, 0.6501, 0.2896, 0.6386, 0.2929, 0.625, 0.375, 0.75, 0.125, 0.75, 0.125, 0.5, 0.2071, 0.625, 0.5, 0.09154, 0.4781, 0.09218, 0.457, 0.09409, 0.4376, 0.09718, 0.4206, 0.1013, 0.4067, 0.1064, 0.3963, 0.1122, 0.3899, 0.1185, 0.3877, 0.125, 0.3899, 0.1315, 0.3963, 0.1378, 0.4067, 0.1436, 0.4206, 0.1487, 0.4376, 0.1528, 0.457, 0.1559, 0.4781, 0.1578, 0.5, 0.1585, 0.625, 0.25, 0.375, 0.25, 0.375, 0.0, 0.8144, 0.4054, 0.75, 0.4182, 0.75, 0.49, 0.8418, 0.4717, 0.8689, 0.3689, 0.8144, 0.4054, 0.8418, 0.4717, 0.9197, 0.4197, 0.9054, 0.3144, 0.8689, 0.3689, 0.9197, 0.4197, 0.9717, 0.3418, 0.9182, 0.25, 0.9054, 0.3144, 0.9717, 0.3418, 0.99, 0.25, 0.9054, 0.1856, 0.9182, 0.25, 0.99, 0.25, 0.9717, 0.1582, 0.8689, 0.1311, 0.9054, 0.1856, 0.9717, 0.1582, 0.9197, 0.08029, 0.8144, 0.09463, 0.8689, 0.1311, 0.9197, 0.08029, 0.8418, 0.02827, 0.75, 0.08183, 0.8144, 0.09463, 0.8418, 0.02827, 0.75, 0.01, 0.6856, 0.09463, 0.75, 0.08183, 0.75, 0.01, 0.6582, 0.02827, 0.6311, 0.1311, 0.6856, 0.09463, 0.6582, 0.02827, 0.5803, 0.08029, 0.5946, 0.1856, 0.6311, 0.1311, 0.5803, 0.08029, 0.5283, 0.1582, 0.5818, 0.25, 0.5946, 0.1856, 0.5283, 0.1582, 0.51, 0.25, 0.5946, 0.3144, 0.5818, 0.25, 0.51, 0.25, 0.5283, 0.3418, 0.6311, 0.3689, 0.5946, 0.3144, 0.5283, 0.3418, 0.5803, 0.4197, 0.6856, 0.4054, 0.6311, 0.3689, 0.5803, 0.4197, 0.6582, 0.4717, 0.75, 0.4182, 0.6856, 0.4054, 0.6582, 0.4717, 0.75, 0.49])
me_cylinder_003.materials.append(mat_material_002)
me_cylinder_003.use_remesh_fix_poles = True
me_cylinder_003.use_remesh_preserve_attributes = False
me_cylinder_003.use_mirror_vertex_groups = False
me_cylinder_003.update()
me_cylinder_001 = bpy.data.meshes.new('Cylinder.001')
me_cylinder_001.from_pydata([(1.35e-07, 0.1834, -1.0), (1.511e-07, 0.4256, 0.2131), (0.04746, 0.1771, -1.0), (0.1102, 0.4111, 0.2131), (0.09169, 0.1588, -1.0), (0.2128, 0.3686, 0.2131), (0.1297, 0.1297, -1.0), (0.301, 0.301, 0.2131), (0.1588, 0.09169, -1.0), (0.3686, 0.2128, 0.2131), (0.1771, 0.04746, -1.0), (0.4111, 0.1102, 0.2131), (0.1834, -1.655e-08, -1.0), (0.4256, 6.603e-08, 0.2131), (0.1771, -0.04746, -1.0), (0.4111, -0.1102, 0.2131), (0.1588, -0.09169, -1.0), (0.3686, -0.2128, 0.2131), (0.1297, -0.1297, -1.0), (0.301, -0.301, 0.2131), (0.09169, -0.1588, -1.0), (0.2128, -0.3686, 0.2131), (0.04746, -0.1771, -1.0), (0.1102, -0.4111, 0.2131), (1.071e-07, -0.1834, -1.0), (1.553e-07, -0.4256, 0.2131), (-0.04746, -0.1771, -1.0), (-0.1102, -0.4111, 0.2131), (-0.09169, -0.1588, -1.0), (-0.2128, -0.3686, 0.2131), (-0.1297, -0.1297, -1.0), (-0.301, -0.301, 0.2131), (-0.1588, -0.09169, -1.0), (-0.3686, -0.2128, 0.2131), (-0.1771, -0.04746, -1.0), (-0.4111, -0.1102, 0.2131), (-0.1834, -8.443e-08, -1.0), (-0.4256, -2.293e-07, 0.2131), (-0.1771, 0.04746, -1.0), (-0.4111, 0.1102, 0.2131), (-0.1588, 0.09169, -1.0), (-0.3686, 0.2128, 0.2131), (-0.1297, 0.1297, -1.0), (-0.301, 0.301, 0.2131), (-0.09169, 0.1588, -1.0), (-0.2128, 0.3686, 0.2131), (-0.04746, 0.1771, -1.0), (-0.1102, 0.4111, 0.2131), (0.2588, 0.9659, 1.0), (0.0, 1.0, 1.0), (0.5, 0.866, 1.0), (0.7071, 0.7071, 1.0), (0.866, 0.5, 1.0), (0.9659, 0.2588, 1.0), (1.0, 7.55e-08, 1.0), (0.9659, -0.2588, 1.0), (0.866, -0.5, 1.0), (0.7071, -0.7071, 1.0), (0.5, -0.866, 1.0), (0.2588, -0.9659, 1.0), (3.894e-07, -1.0, 1.0), (-0.2588, -0.9659, 1.0), (-0.5, -0.866, 1.0), (-0.7071, -0.7071, 1.0), (-0.866, -0.5, 1.0), (-0.9659, -0.2588, 1.0), (-1.0, -4.649e-07, 1.0), (-0.9659, 0.2588, 1.0), (-0.866, 0.5, 1.0), (-0.7071, 0.7071, 1.0), (-0.5, 0.866, 1.0), (-0.2588, 0.9659, 1.0), (0.2324, 0.8675, 1.0), (1.608e-08, 0.8981, 1.0), (0.4491, 0.7778, 1.0), (0.6351, 0.6351, 1.0), (0.7778, 0.4491, 1.0), (0.8675, 0.2324, 1.0), (0.8981, 6.248e-08, 1.0), (0.8675, -0.2324, 1.0), (0.7778, -0.4491, 1.0), (0.6351, -0.6351, 1.0), (0.4491, -0.7778, 1.0), (0.2324, -0.8675, 1.0), (3.542e-07, -0.8981, 1.0), (-0.2324, -0.8675, 1.0), (-0.4491, -0.7778, 1.0), (-0.6351, -0.6351, 1.0), (-0.7778, -0.4491, 1.0), (-0.8675, -0.2324, 1.0), (-0.8981, -4.174e-07, 1.0), (-0.8675, 0.2324, 1.0), (-0.7778, 0.4491, 1.0), (-0.6351, 0.6351, 1.0), (-0.4491, 0.7778, 1.0), (-0.2324, 0.8675, 1.0), (0.2279, 0.8507, 0.2131), (7.481e-09, 0.8807, 0.2131), (0.4403, 0.7627, 0.2131), (0.6227, 0.6227, 0.2131), (0.7627, 0.4403, 0.2131), (0.8507, 0.2279, 0.2131), (0.8807, 6.261e-08, 0.2131), (0.8507, -0.2279, 0.2131), (0.7627, -0.4403, 0.2131), (0.6227, -0.6227, 0.2131), (0.4403, -0.7627, 0.2131), (0.2279, -0.8507, 0.2131), (3.331e-07, -0.8807, 0.2131), (-0.2279, -0.8507, 0.2131), (-0.4403, -0.7627, 0.2131), (-0.6227, -0.6227, 0.2131), (-0.7627, -0.4403, 0.2131), (-0.8507, -0.2279, 0.2131), (-0.8807, -4.105e-07, 0.2131), (-0.8507, 0.2279, 0.2131), (-0.7627, 0.4403, 0.2131), (-0.6227, 0.6227, 0.2131), (-0.4403, 0.7627, 0.2131), (-0.2279, 0.8507, 0.2131), (0.04043, 0.1509, 0.9877), (1.755e-07, 0.1562, 0.9877), (0.07811, 0.1353, 0.9877), (0.1105, 0.1105, 0.9877), (0.1353, 0.07811, 0.9877), (0.1509, 0.04043, 0.9877), (0.1562, 1.984e-08, 0.9877), (0.1509, -0.04043, 0.9877), (0.1353, -0.07811, 0.9877), (0.1105, -0.1105, 0.9877), (0.07811, -0.1353, 0.9877), (0.04043, -0.1509, 0.9877), (2.419e-08, -0.1562, 0.9877), (-0.04043, -0.1509, 0.9877), (-0.07811, -0.1353, 0.9877), (-0.1105, -0.1105, 0.9877), (-0.1353, -0.07811, 0.9877), (-0.1509, -0.04043, 0.9877), (-0.1562, -9.504e-08, 0.9877), (-0.1509, 0.04043, 0.9877), (-0.1353, 0.07811, 0.9877), (-0.1105, 0.1105, 0.9877), (-0.07811, 0.1353, 0.9877), (-0.04043, 0.1509, 0.9877), (0.09925, 0.3704, 0.8011), (1.488e-07, 0.3835, 0.8011), (0.1917, 0.3321, 0.8011), (0.2712, 0.2712, 0.8011), (0.3321, 0.1917, 0.8011), (0.3704, 0.09925, 0.8011), (0.3835, 5.371e-08, 0.8011), (0.3704, -0.09925, 0.8011), (0.3321, -0.1917, 0.8011), (0.2712, -0.2712, 0.8011), (0.1917, -0.3321, 0.8011), (0.09925, -0.3704, 0.8011), (1.526e-07, -0.3835, 0.8011), (-0.09925, -0.3704, 0.8011), (-0.1917, -0.3321, 0.8011), (-0.2712, -0.2712, 0.8011), (-0.3321, -0.1917, 0.8011), (-0.3704, -0.09925, 0.8011), (-0.3835, -2.123e-07, 0.8011), (-0.3704, 0.09925, 0.8011), (-0.3321, 0.1917, 0.8011), (-0.2712, 0.2712, 0.8011), (-0.1917, 0.3321, 0.8011), (-0.09925, 0.3704, 0.8011), (0.08954, 0.3342, 0.8623), (1.533e-07, 0.346, 0.8623), (0.173, 0.2996, 0.8623), (0.2446, 0.2446, 0.8623), (0.2996, 0.173, 0.8623), (0.3342, 0.08954, 0.8623), (0.346, 4.836e-08, 0.8623), (0.3342, -0.08954, 0.8623), (0.2996, -0.173, 0.8623), (0.2446, -0.2446, 0.8623), (0.173, -0.2996, 0.8623), (0.08954, -0.3342, 0.8623), (1.332e-07, -0.346, 0.8623), (-0.08954, -0.3342, 0.8623), (-0.173, -0.2996, 0.8623), (-0.2446, -0.2446, 0.8623), (-0.2996, -0.173, 0.8623), (-0.3342, -0.08954, 0.8623), (-0.346, -1.949e-07, 0.8623), (-0.3342, 0.08954, 0.8623), (-0.2996, 0.173, 0.8623), (-0.2446, 0.2446, 0.8623), (-0.173, 0.2996, 0.8623), (-0.08954, 0.3342, 0.8623), (0.0, 1.0, -1.0), (0.2588, 0.9659, -1.0), (0.5, 0.866, -1.0), (0.7071, 0.7071, -1.0), (0.866, 0.5, -1.0), (0.9659, 0.2588, -1.0), (1.0, 7.55e-08, -1.0), (0.9659, -0.2588, -1.0), (0.866, -0.5, -1.0), (0.7071, -0.7071, -1.0), (0.5, -0.866, -1.0), (0.2588, -0.9659, -1.0), (3.894e-07, -1.0, -1.0), (-0.2588, -0.9659, -1.0), (-0.5, -0.866, -1.0), (-0.7071, -0.7071, -1.0), (-0.866, -0.5, -1.0), (-0.9659, -0.2588, -1.0), (-1.0, -4.649e-07, -1.0), (-0.9659, 0.2588, -1.0), (-0.866, 0.5, -1.0), (-0.7071, 0.7071, -1.0), (-0.5, 0.866, -1.0), (-0.2588, 0.9659, -1.0), (1.35e-07, 0.1834, -6.346), (0.04746, 0.1771, -6.346), (0.09169, 0.1588, -6.346), (0.1297, 0.1297, -6.346), (0.1588, 0.09169, -6.346), (0.1771, 0.04746, -6.346), (0.1834, -7.203e-08, -6.346), (0.1771, -0.04746, -6.346), (0.1588, -0.09169, -6.346), (0.1297, -0.1297, -6.346), (0.09169, -0.1588, -6.346), (0.04746, -0.1771, -6.346), (1.071e-07, -0.1834, -6.346), (-0.04746, -0.1771, -6.346), (-0.09169, -0.1588, -6.346), (-0.1297, -0.1297, -6.346), (-0.1588, -0.09169, -6.346), (-0.1771, -0.04746, -6.346), (-0.1834, -1.399e-07, -6.346), (-0.1771, 0.04746, -6.346), (-0.1588, 0.09169, -6.346), (-0.1297, 0.1297, -6.346), (-0.09169, 0.1588, -6.346), (-0.04746, 0.1771, -6.346)], [], [(192, 49, 48, 193), (193, 48, 50, 194), (194, 50, 51, 195), (195, 51, 52, 196), (196, 52, 53, 197), (197, 53, 54, 198), (198, 54, 55, 199), (199, 55, 56, 200), (200, 56, 57, 201), (201, 57, 58, 202), (202, 58, 59, 203), (203, 59, 60, 204), (204, 60, 61, 205), (205, 61, 62, 206), (206, 62, 63, 207), (207, 63, 64, 208), (208, 64, 65, 209), (209, 65, 66, 210), (210, 66, 67, 211), (211, 67, 68, 212), (212, 68, 69, 213), (213, 69, 70, 214), (33, 31, 159, 160), (214, 70, 71, 215), (215, 71, 49, 192), (12, 14, 223, 222), (73, 72, 48, 49), (72, 74, 50, 48), (74, 75, 51, 50), (75, 76, 52, 51), (76, 77, 53, 52), (77, 78, 54, 53), (78, 79, 55, 54), (79, 80, 56, 55), (80, 81, 57, 56), (81, 82, 58, 57), (82, 83, 59, 58), (83, 84, 60, 59), (84, 85, 61, 60), (85, 86, 62, 61), (86, 87, 63, 62), (87, 88, 64, 63), (88, 89, 65, 64), (89, 90, 66, 65), (90, 91, 67, 66), (91, 92, 68, 67), (92, 93, 69, 68), (93, 94, 70, 69), (94, 95, 71, 70), (95, 73, 49, 71), (97, 96, 72, 73), (96, 98, 74, 72), (98, 99, 75, 74), (99, 100, 76, 75), (100, 101, 77, 76), (101, 102, 78, 77), (102, 103, 79, 78), (103, 104, 80, 79), (104, 105, 81, 80), (105, 106, 82, 81), (106, 107, 83, 82), (107, 108, 84, 83), (108, 109, 85, 84), (109, 110, 86, 85), (110, 111, 87, 86), (111, 112, 88, 87), (112, 113, 89, 88), (113, 114, 90, 89), (114, 115, 91, 90), (115, 116, 92, 91), (116, 117, 93, 92), (117, 118, 94, 93), (118, 119, 95, 94), (119, 97, 73, 95), (1, 3, 96, 97), (3, 5, 98, 96), (5, 7, 99, 98), (7, 9, 100, 99), (9, 11, 101, 100), (11, 13, 102, 101), (13, 15, 103, 102), (15, 17, 104, 103), (17, 19, 105, 104), (19, 21, 106, 105), (21, 23, 107, 106), (23, 25, 108, 107), (25, 27, 109, 108), (27, 29, 110, 109), (29, 31, 111, 110), (31, 33, 112, 111), (33, 35, 113, 112), (35, 37, 114, 113), (37, 39, 115, 114), (39, 41, 116, 115), (41, 43, 117, 116), (43, 45, 118, 117), (45, 47, 119, 118), (47, 1, 97, 119), (120, 121, 143, 142, 141, 140, 139, 138, 137, 136, 135, 134, 133, 132, 131, 130, 129, 128, 127, 126, 125, 124, 123, 122), (19, 17, 152, 153), (1, 47, 167, 145), (5, 3, 144, 146), (35, 33, 160, 161), (21, 19, 153, 154), (7, 5, 146, 147), (37, 35, 161, 162), (23, 21, 154, 155), (9, 7, 147, 148), (39, 37, 162, 163), (25, 23, 155, 156), (11, 9, 148, 149), (41, 39, 163, 164), (27, 25, 156, 157), (13, 11, 149, 150), (43, 41, 164, 165), (29, 27, 157, 158), (15, 13, 150, 151), (45, 43, 165, 166), (31, 29, 158, 159), (17, 15, 151, 152), (47, 45, 166, 167), (3, 1, 145, 144), (169, 168, 144, 145), (168, 170, 146, 144), (170, 171, 147, 146), (171, 172, 148, 147), (172, 173, 149, 148), (173, 174, 150, 149), (174, 175, 151, 150), (175, 176, 152, 151), (176, 177, 153, 152), (177, 178, 154, 153), (178, 179, 155, 154), (179, 180, 156, 155), (180, 181, 157, 156), (181, 182, 158, 157), (182, 183, 159, 158), (183, 184, 160, 159), (184, 185, 161, 160), (185, 186, 162, 161), (186, 187, 163, 162), (187, 188, 164, 163), (188, 189, 165, 164), (189, 190, 166, 165), (190, 191, 167, 166), (191, 169, 145, 167), (121, 120, 168, 169), (120, 122, 170, 168), (122, 123, 171, 170), (123, 124, 172, 171), (124, 125, 173, 172), (125, 126, 174, 173), (126, 127, 175, 174), (127, 128, 176, 175), (128, 129, 177, 176), (129, 130, 178, 177), (130, 131, 179, 178), (131, 132, 180, 179), (132, 133, 181, 180), (133, 134, 182, 181), (134, 135, 183, 182), (135, 136, 184, 183), (136, 137, 185, 184), (137, 138, 186, 185), (138, 139, 187, 186), (139, 140, 188, 187), (140, 141, 189, 188), (141, 142, 190, 189), (142, 143, 191, 190), (143, 121, 169, 191), (2, 0, 192, 193), (4, 2, 193, 194), (6, 4, 194, 195), (8, 6, 195, 196), (10, 8, 196, 197), (12, 10, 197, 198), (14, 12, 198, 199), (16, 14, 199, 200), (18, 16, 200, 201), (20, 18, 201, 202), (22, 20, 202, 203), (24, 22, 203, 204), (26, 24, 204, 205), (28, 26, 205, 206), (30, 28, 206, 207), (32, 30, 207, 208), (34, 32, 208, 209), (36, 34, 209, 210), (38, 36, 210, 211), (40, 38, 211, 212), (42, 40, 212, 213), (44, 42, 213, 214), (46, 44, 214, 215), (0, 46, 215, 192), (216, 217, 218, 219, 220, 221, 222, 223, 224, 225, 226, 227, 228, 229, 230, 231, 232, 233, 234, 235, 236, 237, 238, 239), (42, 44, 238, 237), (28, 30, 231, 230), (14, 16, 224, 223), (44, 46, 239, 238), (0, 2, 217, 216), (30, 32, 232, 231), (16, 18, 225, 224), (46, 0, 216, 239), (2, 4, 218, 217), (32, 34, 233, 232), (18, 20, 226, 225), (4, 6, 219, 218), (34, 36, 234, 233), (20, 22, 227, 226), (6, 8, 220, 219), (36, 38, 235, 234), (22, 24, 228, 227), (8, 10, 221, 220), (38, 40, 236, 235), (24, 26, 229, 228), (10, 12, 222, 221), (40, 42, 237, 236), (26, 28, 230, 229)])
me_cylinder_001.polygons.foreach_set('use_smooth', [True] * 218)
_uv = me_cylinder_001.uv_layers.new(name='UVMap')
_uv.uv.foreach_set('vector', [1.0, 0.5, 1.0, 1.0, 0.9583, 1.0, 0.9583, 0.5, 0.9583, 0.5, 0.9583, 1.0, 0.9167, 1.0, 0.9167, 0.5, 0.9167, 0.5, 0.9167, 1.0, 0.875, 1.0, 0.875, 0.5, 0.875, 0.5, 0.875, 1.0, 0.8333, 1.0, 0.8333, 0.5, 0.8333, 0.5, 0.8333, 1.0, 0.7917, 1.0, 0.7917, 0.5, 0.7917, 0.5, 0.7917, 1.0, 0.75, 1.0, 0.75, 0.5, 0.75, 0.5, 0.75, 1.0, 0.7083, 1.0, 0.7083, 0.5, 0.7083, 0.5, 0.7083, 1.0, 0.6667, 1.0, 0.6667, 0.5, 0.6667, 0.5, 0.6667, 1.0, 0.625, 1.0, 0.625, 0.5, 0.625, 0.5, 0.625, 1.0, 0.5833, 1.0, 0.5833, 0.5, 0.5833, 0.5, 0.5833, 1.0, 0.5417, 1.0, 0.5417, 0.5, 0.5417, 0.5, 0.5417, 1.0, 0.5, 1.0, 0.5, 0.5, 0.5, 0.5, 0.5, 1.0, 0.4583, 1.0, 0.4583, 0.5, 0.4583, 0.5, 0.4583, 1.0, 0.4167, 1.0, 0.4167, 0.5, 0.4167, 0.5, 0.4167, 1.0, 0.375, 1.0, 0.375, 0.5, 0.375, 0.5, 0.375, 1.0, 0.3333, 1.0, 0.3333, 0.5, 0.3333, 0.5, 0.3333, 1.0, 0.2917, 1.0, 0.2917, 0.5, 0.2917, 0.5, 0.2917, 1.0, 0.25, 1.0, 0.25, 0.5, 0.25, 0.5, 0.25, 1.0, 0.2083, 1.0, 0.2083, 0.5, 0.2083, 0.5, 0.2083, 1.0, 0.1667, 1.0, 0.1667, 0.5, 0.1667, 0.5, 0.1667, 1.0, 0.125, 1.0, 0.125, 0.5, 0.125, 0.5, 0.125, 1.0, 0.08333, 1.0, 0.08333, 0.5, 0.1615, 0.1989, 0.1778, 0.1778, 0.1778, 0.1778, 0.1615, 0.1989, 0.08333, 0.5, 0.08333, 1.0, 0.04167, 1.0, 0.04167, 0.5, 0.04167, 0.5, 0.04167, 1.0, -1.863e-07, 1.0, -1.863e-07, 0.5, 0.794, 0.25, 0.7925, 0.2386, 0.7925, 0.2386, 0.794, 0.25, 0.25, 0.4655, 0.3058, 0.4582, 0.3121, 0.4818, 0.25, 0.49, 0.3058, 0.4582, 0.3578, 0.4367, 0.37, 0.4578, 0.3121, 0.4818, 0.3578, 0.4367, 0.4024, 0.4024, 0.4197, 0.4197, 0.37, 0.4578, 0.4024, 0.4024, 0.4367, 0.3578, 0.4578, 0.37, 0.4197, 0.4197, 0.4367, 0.3578, 0.4582, 0.3058, 0.4818, 0.3121, 0.4578, 0.37, 0.4582, 0.3058, 0.4655, 0.25, 0.49, 0.25, 0.4818, 0.3121, 0.4655, 0.25, 0.4582, 0.1942, 0.4818, 0.1879, 0.49, 0.25, 0.4582, 0.1942, 0.4367, 0.1422, 0.4578, 0.13, 0.4818, 0.1879, 0.4367, 0.1422, 0.4024, 0.09758, 0.4197, 0.08029, 0.4578, 0.13, 0.4024, 0.09758, 0.3578, 0.06333, 0.37, 0.04215, 0.4197, 0.08029, 0.3578, 0.06333, 0.3058, 0.0418, 0.3121, 0.01818, 0.37, 0.04215, 0.3058, 0.0418, 0.25, 0.03445, 0.25, 0.01, 0.3121, 0.01818, 0.25, 0.03445, 0.1942, 0.0418, 0.1879, 0.01818, 0.25, 0.01, 0.1942, 0.0418, 0.1422, 0.06333, 0.13, 0.04215, 0.1879, 0.01818, 0.1422, 0.06333, 0.09758, 0.09758, 0.08029, 0.08029, 0.13, 0.04215, 0.09758, 0.09758, 0.06333, 0.1422, 0.04215, 0.13, 0.08029, 0.08029, 0.06333, 0.1422, 0.0418, 0.1942, 0.01818, 0.1879, 0.04215, 0.13, 0.0418, 0.1942, 0.03445, 0.25, 0.01, 0.25, 0.01818, 0.1879, 0.03445, 0.25, 0.0418, 0.3058, 0.01818, 0.3121, 0.01, 0.25, 0.0418, 0.3058, 0.06333, 0.3578, 0.04215, 0.37, 0.01818, 0.3121, 0.06333, 0.3578, 0.09758, 0.4024, 0.08029, 0.4197, 0.04215, 0.37, 0.09758, 0.4024, 0.1422, 0.4367, 0.13, 0.4578, 0.08029, 0.4197, 0.1422, 0.4367, 0.1942, 0.4582, 0.1879, 0.4818, 0.13, 0.4578, 0.1942, 0.4582, 0.25, 0.4655, 0.25, 0.49, 0.1879, 0.4818, 0.25, 0.4614, 0.3047, 0.4542, 0.3058, 0.4582, 0.25, 0.4655, 0.3047, 0.4542, 0.3557, 0.433, 0.3578, 0.4367, 0.3058, 0.4582, 0.3557, 0.433, 0.3995, 0.3995, 0.4024, 0.4024, 0.3578, 0.4367, 0.3995, 0.3995, 0.433, 0.3557, 0.4367, 0.3578, 0.4024, 0.4024, 0.433, 0.3557, 0.4542, 0.3047, 0.4582, 0.3058, 0.4367, 0.3578, 0.4542, 0.3047, 0.4614, 0.25, 0.4655, 0.25, 0.4582, 0.3058, 0.4614, 0.25, 0.4542, 0.1953, 0.4582, 0.1942, 0.4655, 0.25, 0.4542, 0.1953, 0.433, 0.1443, 0.4367, 0.1422, 0.4582, 0.1942, 0.433, 0.1443, 0.3995, 0.1005, 0.4024, 0.09758, 0.4367, 0.1422, 0.3995, 0.1005, 0.3557, 0.06696, 0.3578, 0.06333, 0.4024, 0.09758, 0.3557, 0.06696, 0.3047, 0.04584, 0.3058, 0.0418, 0.3578, 0.06333, 0.3047, 0.04584, 0.25, 0.03864, 0.25, 0.03445, 0.3058, 0.0418, 0.25, 0.03864, 0.1953, 0.04584, 0.1942, 0.0418, 0.25, 0.03445, 0.1953, 0.04584, 0.1443, 0.06696, 0.1422, 0.06333, 0.1942, 0.0418, 0.1443, 0.06696, 0.1005, 0.1005, 0.09758, 0.09758, 0.1422, 0.06333, 0.1005, 0.1005, 0.06696, 0.1443, 0.06333, 0.1422, 0.09758, 0.09758, 0.06696, 0.1443, 0.04584, 0.1953, 0.0418, 0.1942, 0.06333, 0.1422, 0.04584, 0.1953, 0.03864, 0.25, 0.03445, 0.25, 0.0418, 0.1942, 0.03864, 0.25, 0.04584, 0.3047, 0.0418, 0.3058, 0.03445, 0.25, 0.04584, 0.3047, 0.06696, 0.3557, 0.06333, 0.3578, 0.0418, 0.3058, 0.06696, 0.3557, 0.1005, 0.3995, 0.09758, 0.4024, 0.06333, 0.3578, 0.1005, 0.3995, 0.1443, 0.433, 0.1422, 0.4367, 0.09758, 0.4024, 0.1443, 0.433, 0.1953, 0.4542, 0.1942, 0.4582, 0.1422, 0.4367, 0.1953, 0.4542, 0.25, 0.4614, 0.25, 0.4655, 0.1942, 0.4582, 0.25, 0.3522, 0.2764, 0.3487, 0.3047, 0.4542, 0.25, 0.4614, 0.2764, 0.3487, 0.3011, 0.3385, 0.3557, 0.433, 0.3047, 0.4542, 0.3011, 0.3385, 0.3222, 0.3222, 0.3995, 0.3995, 0.3557, 0.433, 0.3222, 0.3222, 0.3385, 0.3011, 0.433, 0.3557, 0.3995, 0.3995, 0.3385, 0.3011, 0.3487, 0.2764, 0.4542, 0.3047, 0.433, 0.3557, 0.3487, 0.2764, 0.3522, 0.25, 0.4614, 0.25, 0.4542, 0.3047, 0.3522, 0.25, 0.3487, 0.2236, 0.4542, 0.1953, 0.4614, 0.25, 0.3487, 0.2236, 0.3385, 0.1989, 0.433, 0.1443, 0.4542, 0.1953, 0.3385, 0.1989, 0.3222, 0.1778, 0.3995, 0.1005, 0.433, 0.1443, 0.3222, 0.1778, 0.3011, 0.1615, 0.3557, 0.06696, 0.3995, 0.1005, 0.3011, 0.1615, 0.2764, 0.1513, 0.3047, 0.04584, 0.3557, 0.06696, 0.2764, 0.1513, 0.25, 0.1478, 0.25, 0.03864, 0.3047, 0.04584, 0.25, 0.1478, 0.2236, 0.1513, 0.1953, 0.04584, 0.25, 0.03864, 0.2236, 0.1513, 0.1989, 0.1615, 0.1443, 0.06696, 0.1953, 0.04584, 0.1989, 0.1615, 0.1778, 0.1778, 0.1005, 0.1005, 0.1443, 0.06696, 0.1778, 0.1778, 0.1615, 0.1989, 0.06696, 0.1443, 0.1005, 0.1005, 0.1615, 0.1989, 0.1513, 0.2236, 0.04584, 0.1953, 0.06696, 0.1443, 0.1513, 0.2236, 0.1478, 0.25, 0.03864, 0.25, 0.04584, 0.1953, 0.1478, 0.25, 0.1513, 0.2764, 0.04584, 0.3047, 0.03864, 0.25, 0.1513, 0.2764, 0.1615, 0.3011, 0.06696, 0.3557, 0.04584, 0.3047, 0.1615, 0.3011, 0.1778, 0.3222, 0.1005, 0.3995, 0.06696, 0.3557, 0.1778, 0.3222, 0.1989, 0.3385, 0.1443, 0.433, 0.1005, 0.3995, 0.1989, 0.3385, 0.2236, 0.3487, 0.1953, 0.4542, 0.1443, 0.433, 0.2236, 0.3487, 0.25, 0.3522, 0.25, 0.4614, 0.1953, 0.4542, 0.2608, 0.2902, 0.25, 0.2916, 0.2392, 0.2902, 0.2292, 0.286, 0.2206, 0.2794, 0.214, 0.2708, 0.2098, 0.2608, 0.2084, 0.25, 0.2098, 0.2392, 0.214, 0.2292, 0.2206, 0.2206, 0.2292, 0.214, 0.2392, 0.2098, 0.25, 0.2084, 0.2608, 0.2098, 0.2708, 0.214, 0.2794, 0.2206, 0.286, 0.2292, 0.2902, 0.2392, 0.2916, 0.25, 0.2902, 0.2608, 0.286, 0.2708, 0.2794, 0.2794, 0.2708, 0.286, 0.3222, 0.1778, 0.3385, 0.1989, 0.3385, 0.1989, 0.3222, 0.1778, 0.25, 0.3522, 0.2236, 0.3487, 0.2236, 0.3487, 0.25, 0.3522, 0.3011, 0.3385, 0.2764, 0.3487, 0.2764, 0.3487, 0.3011, 0.3385, 0.1513, 0.2236, 0.1615, 0.1989, 0.1615, 0.1989, 0.1513, 0.2236, 0.3011, 0.1615, 0.3222, 0.1778, 0.3222, 0.1778, 0.3011, 0.1615, 0.3222, 0.3222, 0.3011, 0.3385, 0.3011, 0.3385, 0.3222, 0.3222, 0.1478, 0.25, 0.1513, 0.2236, 0.1513, 0.2236, 0.1478, 0.25, 0.2764, 0.1513, 0.3011, 0.1615, 0.3011, 0.1615, 0.2764, 0.1513, 0.3385, 0.3011, 0.3222, 0.3222, 0.3222, 0.3222, 0.3385, 0.3011, 0.1513, 0.2764, 0.1478, 0.25, 0.1478, 0.25, 0.1513, 0.2764, 0.25, 0.1478, 0.2764, 0.1513, 0.2764, 0.1513, 0.25, 0.1478, 0.3487, 0.2764, 0.3385, 0.3011, 0.3385, 0.3011, 0.3487, 0.2764, 0.1615, 0.3011, 0.1513, 0.2764, 0.1513, 0.2764, 0.1615, 0.3011, 0.2236, 0.1513, 0.25, 0.1478, 0.25, 0.1478, 0.2236, 0.1513, 0.3522, 0.25, 0.3487, 0.2764, 0.3487, 0.2764, 0.3522, 0.25, 0.1778, 0.3222, 0.1615, 0.3011, 0.1615, 0.3011, 0.1778, 0.3222, 0.1989, 0.1615, 0.2236, 0.1513, 0.2236, 0.1513, 0.1989, 0.1615, 0.3487, 0.2236, 0.3522, 0.25, 0.3522, 0.25, 0.3487, 0.2236, 0.1989, 0.3385, 0.1778, 0.3222, 0.1778, 0.3222, 0.1989, 0.3385, 0.1778, 0.1778, 0.1989, 0.1615, 0.1989, 0.1615, 0.1778, 0.1778, 0.3385, 0.1989, 0.3487, 0.2236, 0.3487, 0.2236, 0.3385, 0.1989, 0.2236, 0.3487, 0.1989, 0.3385, 0.1989, 0.3385, 0.2236, 0.3487, 0.2764, 0.3487, 0.25, 0.3522, 0.25, 0.3522, 0.2764, 0.3487, 0.25, 0.3422, 0.2739, 0.339, 0.2764, 0.3487, 0.25, 0.3522, 0.2739, 0.339, 0.2961, 0.3298, 0.3011, 0.3385, 0.2764, 0.3487, 0.2961, 0.3298, 0.3152, 0.3152, 0.3222, 0.3222, 0.3011, 0.3385, 0.3152, 0.3152, 0.3298, 0.2961, 0.3385, 0.3011, 0.3222, 0.3222, 0.3298, 0.2961, 0.339, 0.2739, 0.3487, 0.2764, 0.3385, 0.3011, 0.339, 0.2739, 0.3422, 0.25, 0.3522, 0.25, 0.3487, 0.2764, 0.3422, 0.25, 0.339, 0.2261, 0.3487, 0.2236, 0.3522, 0.25, 0.339, 0.2261, 0.3298, 0.2039, 0.3385, 0.1989, 0.3487, 0.2236, 0.3298, 0.2039, 0.3152, 0.1848, 0.3222, 0.1778, 0.3385, 0.1989, 0.3152, 0.1848, 0.2961, 0.1702, 0.3011, 0.1615, 0.3222, 0.1778, 0.2961, 0.1702, 0.2739, 0.161, 0.2764, 0.1513, 0.3011, 0.1615, 0.2739, 0.161, 0.25, 0.1578, 0.25, 0.1478, 0.2764, 0.1513, 0.25, 0.1578, 0.2261, 0.161, 0.2236, 0.1513, 0.25, 0.1478, 0.2261, 0.161, 0.2039, 0.1702, 0.1989, 0.1615, 0.2236, 0.1513, 0.2039, 0.1702, 0.1848, 0.1848, 0.1778, 0.1778, 0.1989, 0.1615, 0.1848, 0.1848, 0.1702, 0.2039, 0.1615, 0.1989, 0.1778, 0.1778, 0.1702, 0.2039, 0.161, 0.2261, 0.1513, 0.2236, 0.1615, 0.1989, 0.161, 0.2261, 0.1578, 0.25, 0.1478, 0.25, 0.1513, 0.2236, 0.1578, 0.25, 0.161, 0.2739, 0.1513, 0.2764, 0.1478, 0.25, 0.161, 0.2739, 0.1702, 0.2961, 0.1615, 0.3011, 0.1513, 0.2764, 0.1702, 0.2961, 0.1848, 0.3152, 0.1778, 0.3222, 0.1615, 0.3011, 0.1848, 0.3152, 0.2039, 0.3298, 0.1989, 0.3385, 0.1778, 0.3222, 0.2039, 0.3298, 0.2261, 0.339, 0.2236, 0.3487, 0.1989, 0.3385, 0.2261, 0.339, 0.25, 0.3422, 0.25, 0.3522, 0.2236, 0.3487, 0.25, 0.2916, 0.2608, 0.2902, 0.2739, 0.339, 0.25, 0.3422, 0.2608, 0.2902, 0.2708, 0.286, 0.2961, 0.3298, 0.2739, 0.339, 0.2708, 0.286, 0.2794, 0.2794, 0.3152, 0.3152, 0.2961, 0.3298, 0.2794, 0.2794, 0.286, 0.2708, 0.3298, 0.2961, 0.3152, 0.3152, 0.286, 0.2708, 0.2902, 0.2608, 0.339, 0.2739, 0.3298, 0.2961, 0.2902, 0.2608, 0.2916, 0.25, 0.3422, 0.25, 0.339, 0.2739, 0.2916, 0.25, 0.2902, 0.2392, 0.339, 0.2261, 0.3422, 0.25, 0.2902, 0.2392, 0.286, 0.2292, 0.3298, 0.2039, 0.339, 0.2261, 0.286, 0.2292, 0.2794, 0.2206, 0.3152, 0.1848, 0.3298, 0.2039, 0.2794, 0.2206, 0.2708, 0.214, 0.2961, 0.1702, 0.3152, 0.1848, 0.2708, 0.214, 0.2608, 0.2098, 0.2739, 0.161, 0.2961, 0.1702, 0.2608, 0.2098, 0.25, 0.2084, 0.25, 0.1578, 0.2739, 0.161, 0.25, 0.2084, 0.2392, 0.2098, 0.2261, 0.161, 0.25, 0.1578, 0.2392, 0.2098, 0.2292, 0.214, 0.2039, 0.1702, 0.2261, 0.161, 0.2292, 0.214, 0.2206, 0.2206, 0.1848, 0.1848, 0.2039, 0.1702, 0.2206, 0.2206, 0.214, 0.2292, 0.1702, 0.2039, 0.1848, 0.1848, 0.214, 0.2292, 0.2098, 0.2392, 0.161, 0.2261, 0.1702, 0.2039, 0.2098, 0.2392, 0.2084, 0.25, 0.1578, 0.25, 0.161, 0.2261, 0.2084, 0.25, 0.2098, 0.2608, 0.161, 0.2739, 0.1578, 0.25, 0.2098, 0.2608, 0.214, 0.2708, 0.1702, 0.2961, 0.161, 0.2739, 0.214, 0.2708, 0.2206, 0.2794, 0.1848, 0.3152, 0.1702, 0.2961, 0.2206, 0.2794, 0.2292, 0.286, 0.2039, 0.3298, 0.1848, 0.3152, 0.2292, 0.286, 0.2392, 0.2902, 0.2261, 0.339, 0.2039, 0.3298, 0.2392, 0.2902, 0.25, 0.2916, 0.25, 0.3422, 0.2261, 0.339, 0.7614, 0.2925, 0.75, 0.294, 0.75, 0.49, 0.8121, 0.4818, 0.772, 0.2881, 0.7614, 0.2925, 0.8121, 0.4818, 0.87, 0.4578, 0.7811, 0.2811, 0.772, 0.2881, 0.87, 0.4578, 0.9197, 0.4197, 0.7881, 0.272, 0.7811, 0.2811, 0.9197, 0.4197, 0.9578, 0.37, 0.7925, 0.2614, 0.7881, 0.272, 0.9578, 0.37, 0.9818, 0.3121, 0.794, 0.25, 0.7925, 0.2614, 0.9818, 0.3121, 0.99, 0.25, 0.7925, 0.2386, 0.794, 0.25, 0.99, 0.25, 0.9818, 0.1879, 0.7881, 0.228, 0.7925, 0.2386, 0.9818, 0.1879, 0.9578, 0.13, 0.7811, 0.2189, 0.7881, 0.228, 0.9578, 0.13, 0.9197, 0.08029, 0.772, 0.2119, 0.7811, 0.2189, 0.9197, 0.08029, 0.87, 0.04215, 0.7614, 0.2075, 0.772, 0.2119, 0.87, 0.04215, 0.8121, 0.01818, 0.75, 0.206, 0.7614, 0.2075, 0.8121, 0.01818, 0.75, 0.01, 0.7386, 0.2075, 0.75, 0.206, 0.75, 0.01, 0.6879, 0.01818, 0.728, 0.2119, 0.7386, 0.2075, 0.6879, 0.01818, 0.63, 0.04215, 0.7189, 0.2189, 0.728, 0.2119, 0.63, 0.04215, 0.5803, 0.08029, 0.7119, 0.228, 0.7189, 0.2189, 0.5803, 0.08029, 0.5422, 0.13, 0.7075, 0.2386, 0.7119, 0.228, 0.5422, 0.13, 0.5182, 0.1879, 0.706, 0.25, 0.7075, 0.2386, 0.5182, 0.1879, 0.51, 0.25, 0.7075, 0.2614, 0.706, 0.25, 0.51, 0.25, 0.5182, 0.3121, 0.7119, 0.272, 0.7075, 0.2614, 0.5182, 0.3121, 0.5422, 0.37, 0.7189, 0.2811, 0.7119, 0.272, 0.5422, 0.37, 0.5803, 0.4197, 0.728, 0.2881, 0.7189, 0.2811, 0.5803, 0.4197, 0.63, 0.4578, 0.7386, 0.2925, 0.728, 0.2881, 0.63, 0.4578, 0.6879, 0.4818, 0.75, 0.294, 0.7386, 0.2925, 0.6879, 0.4818, 0.75, 0.49, 0.75, 0.294, 0.7614, 0.2925, 0.772, 0.2881, 0.7811, 0.2811, 0.7881, 0.272, 0.7925, 0.2614, 0.794, 0.25, 0.7925, 0.2386, 0.7881, 0.228, 0.7811, 0.2189, 0.772, 0.2119, 0.7614, 0.2075, 0.75, 0.206, 0.7386, 0.2075, 0.728, 0.2119, 0.7189, 0.2189, 0.7119, 0.228, 0.7075, 0.2386, 0.706, 0.25, 0.7075, 0.2614, 0.7119, 0.272, 0.7189, 0.2811, 0.728, 0.2881, 0.7386, 0.2925, 0.7189, 0.2811, 0.728, 0.2881, 0.728, 0.2881, 0.7189, 0.2811, 0.728, 0.2119, 0.7189, 0.2189, 0.7189, 0.2189, 0.728, 0.2119, 0.7925, 0.2386, 0.7881, 0.228, 0.7881, 0.228, 0.7925, 0.2386, 0.728, 0.2881, 0.7386, 0.2925, 0.7386, 0.2925, 0.728, 0.2881, 0.75, 0.294, 0.7614, 0.2925, 0.7614, 0.2925, 0.75, 0.294, 0.7189, 0.2189, 0.7119, 0.228, 0.7119, 0.228, 0.7189, 0.2189, 0.7881, 0.228, 0.7811, 0.2189, 0.7811, 0.2189, 0.7881, 0.228, 0.7386, 0.2925, 0.75, 0.294, 0.75, 0.294, 0.7386, 0.2925, 0.7614, 0.2925, 0.772, 0.2881, 0.772, 0.2881, 0.7614, 0.2925, 0.7119, 0.228, 0.7075, 0.2386, 0.7075, 0.2386, 0.7119, 0.228, 0.7811, 0.2189, 0.772, 0.2119, 0.772, 0.2119, 0.7811, 0.2189, 0.772, 0.2881, 0.7811, 0.2811, 0.7811, 0.2811, 0.772, 0.2881, 0.7075, 0.2386, 0.706, 0.25, 0.706, 0.25, 0.7075, 0.2386, 0.772, 0.2119, 0.7614, 0.2075, 0.7614, 0.2075, 0.772, 0.2119, 0.7811, 0.2811, 0.7881, 0.272, 0.7881, 0.272, 0.7811, 0.2811, 0.706, 0.25, 0.7075, 0.2614, 0.7075, 0.2614, 0.706, 0.25, 0.7614, 0.2075, 0.75, 0.206, 0.75, 0.206, 0.7614, 0.2075, 0.7881, 0.272, 0.7925, 0.2614, 0.7925, 0.2614, 0.7881, 0.272, 0.7075, 0.2614, 0.7119, 0.272, 0.7119, 0.272, 0.7075, 0.2614, 0.75, 0.206, 0.7386, 0.2075, 0.7386, 0.2075, 0.75, 0.206, 0.7925, 0.2614, 0.794, 0.25, 0.794, 0.25, 0.7925, 0.2614, 0.7119, 0.272, 0.7189, 0.2811, 0.7189, 0.2811, 0.7119, 0.272, 0.7386, 0.2075, 0.728, 0.2119, 0.728, 0.2119, 0.7386, 0.2075])
me_cylinder_001.materials.append(mat_material_003)
me_cylinder_001.use_remesh_fix_poles = True
me_cylinder_001.use_remesh_preserve_attributes = False
me_cylinder_001.use_mirror_vertex_groups = False
me_cylinder_001.update()
me_cylinder_000 = bpy.data.meshes.new('Cylinder.000')
me_cylinder_000.from_pydata([(-6.527e-07, 0.1906, 1.131), (0.07293, 0.1761, 1.131), (0.1348, 0.1348, 1.131), (0.1761, 0.07293, 1.131), (0.1906, -2.717e-07, 1.131), (0.1761, -0.07293, 1.131), (0.1348, -0.1348, 1.131), (0.07293, -0.1761, 1.131), (-1.18e-07, -0.1906, 1.131), (-0.07293, -0.1761, 1.131), (-0.1348, -0.1348, 1.131), (-0.1761, -0.07293, 1.131), (-0.1906, 6.323e-08, 1.131), (-0.1761, 0.07293, 1.131), (-0.1348, 0.1348, 1.131), (-0.07293, 0.1761, 1.131), (0.04395, 0.1061, 1.203), (-6.694e-07, 0.1148, 1.203), (0.0812, 0.0812, 1.203), (0.1061, 0.04395, 1.203), (0.1148, -2.838e-07, 1.203), (0.1061, -0.04395, 1.203), (0.0812, -0.0812, 1.203), (0.04395, -0.1061, 1.203), (-1.709e-07, -0.1148, 1.203), (-0.04395, -0.1061, 1.203), (-0.0812, -0.0812, 1.203), (-0.1061, -0.04395, 1.203), (-0.1148, 1.087e-07, 1.203), (-0.1061, 0.04395, 1.203), (-0.0812, 0.0812, 1.203), (-0.04395, 0.1061, 1.203), (0.07293, 0.1761, 1.203), (-6.527e-07, 0.1906, 1.203), (0.1348, 0.1348, 1.203), (0.1761, 0.07293, 1.203), (0.1906, -2.717e-07, 1.203), (0.1761, -0.07293, 1.203), (0.1348, -0.1348, 1.203), (0.07293, -0.1761, 1.203), (-1.18e-07, -0.1906, 1.203), (-0.07293, -0.1761, 1.203), (-0.1348, -0.1348, 1.203), (-0.1761, -0.07293, 1.203), (-0.1906, 6.323e-08, 1.203), (-0.1761, 0.07293, 1.203), (-0.1348, 0.1348, 1.203), (-0.07293, 0.1761, 1.203)], [], [(11, 10, 42, 43), (4, 3, 35, 36), (12, 11, 43, 44), (5, 4, 36, 37), (13, 12, 44, 45), (6, 5, 37, 38), (14, 13, 45, 46), (7, 6, 38, 39), (15, 14, 46, 47), (8, 7, 39, 40), (1, 0, 33, 32), (0, 15, 47, 33), (9, 8, 40, 41), (2, 1, 32, 34), (10, 9, 41, 42), (3, 2, 34, 35), (17, 16, 32, 33), (16, 18, 34, 32), (18, 19, 35, 34), (19, 20, 36, 35), (20, 21, 37, 36), (21, 22, 38, 37), (22, 23, 39, 38), (23, 24, 40, 39), (24, 25, 41, 40), (25, 26, 42, 41), (26, 27, 43, 42), (27, 28, 44, 43), (28, 29, 45, 44), (29, 30, 46, 45), (30, 31, 47, 46), (31, 17, 33, 47)])
me_cylinder_000.polygons.foreach_set('use_smooth', [True] * 32)
_uv = me_cylinder_000.uv_layers.new(name='UVMap')
_uv.uv.foreach_set('vector', [0.2333, 0.2431, 0.2372, 0.2372, 0.2372, 0.2372, 0.2333, 0.2431, 0.2681, 0.25, 0.2667, 0.2569, 0.2667, 0.2569, 0.2681, 0.25, 0.2319, 0.25, 0.2333, 0.2431, 0.2333, 0.2431, 0.2319, 0.25, 0.2667, 0.2431, 0.2681, 0.25, 0.2681, 0.25, 0.2667, 0.2431, 0.2333, 0.2569, 0.2319, 0.25, 0.2319, 0.25, 0.2333, 0.2569, 0.2628, 0.2372, 0.2667, 0.2431, 0.2667, 0.2431, 0.2628, 0.2372, 0.2372, 0.2628, 0.2333, 0.2569, 0.2333, 0.2569, 0.2372, 0.2628, 0.2569, 0.2333, 0.2628, 0.2372, 0.2628, 0.2372, 0.2569, 0.2333, 0.2431, 0.2667, 0.2372, 0.2628, 0.2372, 0.2628, 0.2431, 0.2667, 0.25, 0.2319, 0.2569, 0.2333, 0.2569, 0.2333, 0.25, 0.2319, 0.2569, 0.2667, 0.25, 0.2681, 0.25, 0.2681, 0.2569, 0.2667, 0.25, 0.2681, 0.2431, 0.2667, 0.2431, 0.2667, 0.25, 0.2681, 0.2431, 0.2333, 0.25, 0.2319, 0.25, 0.2319, 0.2431, 0.2333, 0.2628, 0.2628, 0.2569, 0.2667, 0.2569, 0.2667, 0.2628, 0.2628, 0.2372, 0.2372, 0.2431, 0.2333, 0.2431, 0.2333, 0.2372, 0.2372, 0.2667, 0.2569, 0.2628, 0.2628, 0.2628, 0.2628, 0.2667, 0.2569, 0.25, 0.2609, 0.2542, 0.2601, 0.2569, 0.2667, 0.25, 0.2681, 0.2542, 0.2601, 0.2577, 0.2577, 0.2628, 0.2628, 0.2569, 0.2667, 0.2577, 0.2577, 0.2601, 0.2542, 0.2667, 0.2569, 0.2628, 0.2628, 0.2601, 0.2542, 0.2609, 0.25, 0.2681, 0.25, 0.2667, 0.2569, 0.2609, 0.25, 0.2601, 0.2458, 0.2667, 0.2431, 0.2681, 0.25, 0.2601, 0.2458, 0.2577, 0.2423, 0.2628, 0.2372, 0.2667, 0.2431, 0.2577, 0.2423, 0.2542, 0.2399, 0.2569, 0.2333, 0.2628, 0.2372, 0.2542, 0.2399, 0.25, 0.2391, 0.25, 0.2319, 0.2569, 0.2333, 0.25, 0.2391, 0.2458, 0.2399, 0.2431, 0.2333, 0.25, 0.2319, 0.2458, 0.2399, 0.2423, 0.2423, 0.2372, 0.2372, 0.2431, 0.2333, 0.2423, 0.2423, 0.2399, 0.2458, 0.2333, 0.2431, 0.2372, 0.2372, 0.2399, 0.2458, 0.2391, 0.25, 0.2319, 0.25, 0.2333, 0.2431, 0.2391, 0.25, 0.2399, 0.2542, 0.2333, 0.2569, 0.2319, 0.25, 0.2399, 0.2542, 0.2423, 0.2577, 0.2372, 0.2628, 0.2333, 0.2569, 0.2423, 0.2577, 0.2458, 0.2601, 0.2431, 0.2667, 0.2372, 0.2628, 0.2458, 0.2601, 0.25, 0.2609, 0.25, 0.2681, 0.2431, 0.2667])
me_cylinder_000.materials.append(mat_material_004)
me_cylinder_000.use_remesh_fix_poles = True
me_cylinder_000.use_remesh_preserve_attributes = False
me_cylinder_000.use_mirror_vertex_groups = False
me_cylinder_000.update()
me_cylinder = bpy.data.meshes.new('Cylinder')
me_cylinder.from_pydata([(0.0, 1.0, -1.0), (0.0, 1.0, 1.0), (0.342, 0.9397, -1.0), (0.342, 0.9397, 1.0), (0.6428, 0.766, -1.0), (0.6428, 0.766, 1.0), (0.866, 0.5, -1.0), (0.866, 0.5, 1.0), (0.9848, 0.1736, -1.0), (0.9848, 0.1736, 1.0), (0.9848, -0.1736, -1.0), (0.9848, -0.1736, 1.0), (0.866, -0.5, -1.0), (0.866, -0.5, 1.0), (0.6428, -0.766, -1.0), (0.6428, -0.766, 1.0), (0.342, -0.9397, -1.0), (0.342, -0.9397, 1.0), (1.51e-07, -1.0, -1.0), (1.51e-07, -1.0, 1.0), (-0.342, -0.9397, -1.0), (-0.342, -0.9397, 1.0), (-0.6428, -0.766, -1.0), (-0.6428, -0.766, 1.0), (-0.866, -0.5, -1.0), (-0.866, -0.5, 1.0), (-0.9848, -0.1736, -1.0), (-0.9848, -0.1736, 1.0), (-0.9848, 0.1736, -1.0), (-0.9848, 0.1736, 1.0), (-0.866, 0.5, -1.0), (-0.866, 0.5, 1.0), (-0.6428, 0.766, -1.0), (-0.6428, 0.766, 1.0), (-0.342, 0.9397, -1.0), (-0.342, 0.9397, 1.0)], [], [(0, 1, 3, 2), (2, 3, 5, 4), (4, 5, 7, 6), (6, 7, 9, 8), (8, 9, 11, 10), (10, 11, 13, 12), (12, 13, 15, 14), (14, 15, 17, 16), (16, 17, 19, 18), (18, 19, 21, 20), (20, 21, 23, 22), (22, 23, 25, 24), (24, 25, 27, 26), (26, 27, 29, 28), (28, 29, 31, 30), (30, 31, 33, 32), (3, 1, 35, 33, 31, 29, 27, 25, 23, 21, 19, 17, 15, 13, 11, 9, 7, 5), (32, 33, 35, 34), (34, 35, 1, 0), (0, 2, 4, 6, 8, 10, 12, 14, 16, 18, 20, 22, 24, 26, 28, 30, 32, 34)])
_uv = me_cylinder.uv_layers.new(name='UVMap')
_uv.uv.foreach_set('vector', [1.0, 0.5, 1.0, 1.0, 0.9444, 1.0, 0.9444, 0.5, 0.9444, 0.5, 0.9444, 1.0, 0.8889, 1.0, 0.8889, 0.5, 0.8889, 0.5, 0.8889, 1.0, 0.8333, 1.0, 0.8333, 0.5, 0.8333, 0.5, 0.8333, 1.0, 0.7778, 1.0, 0.7778, 0.5, 0.7778, 0.5, 0.7778, 1.0, 0.7222, 1.0, 0.7222, 0.5, 0.7222, 0.5, 0.7222, 1.0, 0.6667, 1.0, 0.6667, 0.5, 0.6667, 0.5, 0.6667, 1.0, 0.6111, 1.0, 0.6111, 0.5, 0.6111, 0.5, 0.6111, 1.0, 0.5556, 1.0, 0.5556, 0.5, 0.5556, 0.5, 0.5556, 1.0, 0.5, 1.0, 0.5, 0.5, 0.5, 0.5, 0.5, 1.0, 0.4444, 1.0, 0.4444, 0.5, 0.4444, 0.5, 0.4444, 1.0, 0.3889, 1.0, 0.3889, 0.5, 0.3889, 0.5, 0.3889, 1.0, 0.3333, 1.0, 0.3333, 0.5, 0.3333, 0.5, 0.3333, 1.0, 0.2778, 1.0, 0.2778, 0.5, 0.2778, 0.5, 0.2778, 1.0, 0.2222, 1.0, 0.2222, 0.5, 0.2222, 0.5, 0.2222, 1.0, 0.1667, 1.0, 0.1667, 0.5, 0.1667, 0.5, 0.1667, 1.0, 0.1111, 1.0, 0.1111, 0.5, 0.3321, 0.4755, 0.25, 0.49, 0.1679, 0.4755, 0.09573, 0.4339, 0.04215, 0.37, 0.01365, 0.2917, 0.01365, 0.2083, 0.04215, 0.13, 0.09573, 0.06615, 0.1679, 0.02447, 0.25, 0.01, 0.3321, 0.02447, 0.4043, 0.06615, 0.4578, 0.13, 0.4864, 0.2083, 0.4864, 0.2917, 0.4578, 0.37, 0.4043, 0.4339, 0.1111, 0.5, 0.1111, 1.0, 0.05556, 1.0, 0.05556, 0.5, 0.05556, 0.5, 0.05556, 1.0, -1.863e-07, 1.0, -1.863e-07, 0.5, 0.75, 0.49, 0.8321, 0.4755, 0.9043, 0.4339, 0.9578, 0.37, 0.9864, 0.2917, 0.9864, 0.2083, 0.9578, 0.13, 0.9043, 0.06615, 0.8321, 0.02447, 0.75, 0.01, 0.6679, 0.02447, 0.5957, 0.06615, 0.5422, 0.13, 0.5136, 0.2083, 0.5136, 0.2917, 0.5422, 0.37, 0.5957, 0.4339, 0.6679, 0.4755])
me_cylinder.materials.append(mat_material_004)
me_cylinder.use_remesh_fix_poles = True
me_cylinder.use_remesh_preserve_attributes = False
me_cylinder.use_mirror_vertex_groups = False
me_cylinder.update()
me_cube = bpy.data.meshes.new('Cube')
me_cube.from_pydata([(-1.0, -1.0, -1.0), (-1.0, -1.0, 1.0), (-1.0, 1.0, -1.0), (-1.0, 1.0, 1.0), (1.0, -0.9191, -1.0), (1.0, -0.9292, 1.0), (1.0, 0.9191, -1.0), (1.0, 0.9292, 1.0), (2.239, 0.6687, -1.324), (2.164, 0.6687, -3.111), (2.164, -0.6687, -3.111), (2.239, -0.6687, -1.324), (4.049, 0.3375, -12.09), (3.973, 0.3375, -13.88), (3.973, -0.3375, -13.88), (4.049, -0.3375, -12.09)], [], [(0, 1, 3, 2), (2, 3, 7, 6), (5, 4, 10, 11), (4, 5, 1, 0), (2, 6, 4, 0), (7, 3, 1, 5), (8, 11, 15, 12), (4, 6, 9, 10), (7, 5, 11, 8), (6, 7, 8, 9), (13, 12, 15, 14), (9, 8, 12, 13), (11, 10, 14, 15), (10, 9, 13, 14)])
_uv = me_cube.uv_layers.new(name='UVMap')
_uv.uv.foreach_set('vector', [0.375, 0.0, 0.625, 0.0, 0.625, 0.25, 0.375, 0.25, 0.375, 0.25, 0.625, 0.25, 0.625, 0.5, 0.375, 0.5, 0.625, 0.75, 0.375, 0.75, 0.375, 0.75, 0.625, 0.75, 0.375, 0.75, 0.625, 0.75, 0.625, 1.0, 0.375, 1.0, 0.125, 0.5, 0.375, 0.5, 0.375, 0.75, 0.125, 0.75, 0.625, 0.5, 0.875, 0.5, 0.875, 0.75, 0.625, 0.75, 0.625, 0.5, 0.625, 0.75, 0.625, 0.75, 0.625, 0.5, 0.375, 0.75, 0.375, 0.5, 0.375, 0.5, 0.375, 0.75, 0.625, 0.5, 0.625, 0.75, 0.625, 0.75, 0.625, 0.5, 0.375, 0.5, 0.625, 0.5, 0.625, 0.5, 0.375, 0.5, 0.375, 0.5, 0.625, 0.5, 0.625, 0.75, 0.375, 0.75, 0.375, 0.5, 0.625, 0.5, 0.625, 0.5, 0.375, 0.5, 0.625, 0.75, 0.375, 0.75, 0.375, 0.75, 0.625, 0.75, 0.375, 0.75, 0.375, 0.5, 0.375, 0.5, 0.375, 0.75])
me_cube.materials.append(mat_material_001)
me_cube.use_remesh_fix_poles = True
me_cube.use_remesh_preserve_attributes = False
me_cube.use_mirror_vertex_groups = False
me_cube.update()
me_cylinder_002 = bpy.data.meshes.new('Cylinder.002')
me_cylinder_002.from_pydata([(0.0, 1.0, -1.0), (0.0, 1.0, 1.0), (0.309, 0.9511, -1.0), (0.309, 0.9511, 1.0), (0.5878, 0.809, -1.0), (0.5878, 0.809, 1.0), (0.809, 0.5878, -1.0), (0.809, 0.5878, 1.0), (0.9511, 0.309, -1.0), (0.9511, 0.309, 1.0), (1.0, -4.371e-08, -1.0), (1.0, -4.371e-08, 1.0), (0.9511, -0.309, -1.0), (0.9511, -0.309, 1.0), (0.809, -0.5878, -1.0), (0.809, -0.5878, 1.0), (0.5878, -0.809, -1.0), (0.5878, -0.809, 1.0), (0.309, -0.9511, -1.0), (0.309, -0.9511, 1.0), (-3.258e-07, -1.0, -1.0), (-3.258e-07, -1.0, 1.0), (-0.309, -0.9511, -1.0), (-0.309, -0.9511, 1.0), (-0.5878, -0.809, -1.0), (-0.5878, -0.809, 1.0), (-0.809, -0.5878, -1.0), (-0.809, -0.5878, 1.0), (-0.9511, -0.309, -1.0), (-0.9511, -0.309, 1.0), (-1.0, 9.656e-07, -1.0), (-1.0, 9.656e-07, 1.0), (-0.9511, 0.309, -1.0), (-0.9511, 0.309, 1.0), (-0.809, 0.5878, -1.0), (-0.809, 0.5878, 1.0), (-0.5878, 0.809, -1.0), (-0.5878, 0.809, 1.0), (-0.309, 0.9511, -1.0), (-0.309, 0.9511, 1.0)], [], [(0, 1, 3, 2), (2, 3, 5, 4), (4, 5, 7, 6), (6, 7, 9, 8), (8, 9, 11, 10), (10, 11, 13, 12), (12, 13, 15, 14), (14, 15, 17, 16), (16, 17, 19, 18), (18, 19, 21, 20), (20, 21, 23, 22), (22, 23, 25, 24), (24, 25, 27, 26), (26, 27, 29, 28), (28, 29, 31, 30), (30, 31, 33, 32), (32, 33, 35, 34), (34, 35, 37, 36), (3, 1, 39, 37, 35, 33, 31, 29, 27, 25, 23, 21, 19, 17, 15, 13, 11, 9, 7, 5), (36, 37, 39, 38), (38, 39, 1, 0), (0, 2, 4, 6, 8, 10, 12, 14, 16, 18, 20, 22, 24, 26, 28, 30, 32, 34, 36, 38)])
me_cylinder_002.polygons.foreach_set('use_smooth', [True] * 22)
_uv = me_cylinder_002.uv_layers.new(name='UVMap')
_uv.uv.foreach_set('vector', [1.0, 0.5, 1.0, 1.0, 0.95, 1.0, 0.95, 0.5, 0.95, 0.5, 0.95, 1.0, 0.9, 1.0, 0.9, 0.5, 0.9, 0.5, 0.9, 1.0, 0.85, 1.0, 0.85, 0.5, 0.85, 0.5, 0.85, 1.0, 0.8, 1.0, 0.8, 0.5, 0.8, 0.5, 0.8, 1.0, 0.75, 1.0, 0.75, 0.5, 0.75, 0.5, 0.75, 1.0, 0.7, 1.0, 0.7, 0.5, 0.7, 0.5, 0.7, 1.0, 0.65, 1.0, 0.65, 0.5, 0.65, 0.5, 0.65, 1.0, 0.6, 1.0, 0.6, 0.5, 0.6, 0.5, 0.6, 1.0, 0.55, 1.0, 0.55, 0.5, 0.55, 0.5, 0.55, 1.0, 0.5, 1.0, 0.5, 0.5, 0.5, 0.5, 0.5, 1.0, 0.45, 1.0, 0.45, 0.5, 0.45, 0.5, 0.45, 1.0, 0.4, 1.0, 0.4, 0.5, 0.4, 0.5, 0.4, 1.0, 0.35, 1.0, 0.35, 0.5, 0.35, 0.5, 0.35, 1.0, 0.3, 1.0, 0.3, 0.5, 0.3, 0.5, 0.3, 1.0, 0.25, 1.0, 0.25, 0.5, 0.25, 0.5, 0.25, 1.0, 0.2, 1.0, 0.2, 0.5, 0.2, 0.5, 0.2, 1.0, 0.15, 1.0, 0.15, 0.5, 0.15, 0.5, 0.15, 1.0, 0.1, 1.0, 0.1, 0.5, 0.3242, 0.4783, 0.25, 0.49, 0.1758, 0.4783, 0.1089, 0.4442, 0.05584, 0.3911, 0.02175, 0.3242, 0.01, 0.25, 0.02175, 0.1758, 0.05584, 0.1089, 0.1089, 0.05584, 0.1758, 0.02175, 0.25, 0.01, 0.3242, 0.02175, 0.3911, 0.05584, 0.4442, 0.1089, 0.4783, 0.1758, 0.49, 0.25, 0.4783, 0.3242, 0.4442, 0.3911, 0.3911, 0.4442, 0.1, 0.5, 0.1, 1.0, 0.05, 1.0, 0.05, 0.5, 0.05, 0.5, 0.05, 1.0, -1.565e-07, 1.0, -1.565e-07, 0.5, 0.75, 0.49, 0.8242, 0.4783, 0.8911, 0.4442, 0.9442, 0.3911, 0.9783, 0.3242, 0.99, 0.25, 0.9783, 0.1758, 0.9442, 0.1089, 0.8911, 0.05584, 0.8242, 0.02175, 0.75, 0.01, 0.6758, 0.02175, 0.6089, 0.05584, 0.5558, 0.1089, 0.5217, 0.1758, 0.51, 0.25, 0.5217, 0.3242, 0.5558, 0.3911, 0.6089, 0.4442, 0.6758, 0.4783])
me_cylinder_002.materials.append(mat_material_005)
me_cylinder_002.use_remesh_fix_poles = True
me_cylinder_002.use_remesh_preserve_attributes = False
me_cylinder_002.use_mirror_vertex_groups = False
me_cylinder_002.update()
me_cylinder_004 = bpy.data.meshes.new('Cylinder.004')
me_cylinder_004.from_pydata([(-2.265e-07, 0.4399, -4.439), (0.0, 1.0, 1.0), (0.1359, 0.4184, -4.439), (0.309, 0.9511, 1.0), (0.2586, 0.3559, -4.439), (0.5878, 0.809, 1.0), (0.3559, 0.2586, -4.439), (0.809, 0.5878, 1.0), (0.4184, 0.1359, -4.439), (0.9511, 0.309, 1.0), (0.4399, 2.766e-09, -4.439), (1.0, -4.371e-08, 1.0), (0.4184, -0.1359, -4.439), (0.9511, -0.309, 1.0), (0.3559, -0.2586, -4.439), (0.809, -0.5878, 1.0), (0.2586, -0.3559, -4.439), (0.5878, -0.809, 1.0), (0.1359, -0.4184, -4.439), (0.309, -0.9511, 1.0), (-1.594e-07, -0.4399, -4.439), (-3.258e-07, -1.0, 1.0), (-0.1359, -0.4184, -4.439), (-0.309, -0.9511, 1.0), (-0.2586, -0.3559, -4.439), (-0.5878, -0.809, 1.0), (-0.3559, -0.2586, -4.439), (-0.809, -0.5878, 1.0), (-0.4184, -0.1359, -4.439), (-0.9511, -0.309, 1.0), (-0.4399, 4.332e-07, -4.439), (-1.0, 9.656e-07, 1.0), (-0.4184, 0.1359, -4.439), (-0.9511, 0.309, 1.0), (-0.3559, 0.2586, -4.439), (-0.809, 0.5878, 1.0), (-0.2586, 0.3559, -4.439), (-0.5878, 0.809, 1.0), (-0.1359, 0.4184, -4.439), (-0.309, 0.9511, 1.0), (0.0, 1.0, -1.0), (0.309, 0.9511, -1.0), (0.5878, 0.809, -1.0), (0.809, 0.5878, -1.0), (0.9511, 0.309, -1.0), (1.0, -4.371e-08, -1.0), (0.9511, -0.309, -1.0), (0.809, -0.5878, -1.0), (0.5878, -0.809, -1.0), (0.309, -0.9511, -1.0), (-3.258e-07, -1.0, -1.0), (-0.309, -0.9511, -1.0), (-0.5878, -0.809, -1.0), (-0.809, -0.5878, -1.0), (-0.9511, -0.309, -1.0), (-1.0, 9.656e-07, -1.0), (-0.9511, 0.309, -1.0), (-0.809, 0.5878, -1.0), (-0.5878, 0.809, -1.0), (-0.309, 0.9511, -1.0)], [], [(40, 1, 3, 41), (41, 3, 5, 42), (42, 5, 7, 43), (43, 7, 9, 44), (44, 9, 11, 45), (45, 11, 13, 46), (46, 13, 15, 47), (47, 15, 17, 48), (48, 17, 19, 49), (49, 19, 21, 50), (50, 21, 23, 51), (51, 23, 25, 52), (52, 25, 27, 53), (53, 27, 29, 54), (54, 29, 31, 55), (55, 31, 33, 56), (56, 33, 35, 57), (57, 35, 37, 58), (3, 1, 39, 37, 35, 33, 31, 29, 27, 25, 23, 21, 19, 17, 15, 13, 11, 9, 7, 5), (58, 37, 39, 59), (59, 39, 1, 40), (0, 2, 4, 6, 8, 10, 12, 14, 16, 18, 20, 22, 24, 26, 28, 30, 32, 34, 36, 38), (2, 0, 40, 41), (4, 2, 41, 42), (6, 4, 42, 43), (8, 6, 43, 44), (10, 8, 44, 45), (12, 10, 45, 46), (14, 12, 46, 47), (16, 14, 47, 48), (18, 16, 48, 49), (20, 18, 49, 50), (22, 20, 50, 51), (24, 22, 51, 52), (26, 24, 52, 53), (28, 26, 53, 54), (30, 28, 54, 55), (32, 30, 55, 56), (34, 32, 56, 57), (36, 34, 57, 58), (38, 36, 58, 59), (0, 38, 59, 40)])
me_cylinder_004.polygons.foreach_set('use_smooth', [True] * 42)
_uv = me_cylinder_004.uv_layers.new(name='UVMap')
_uv.uv.foreach_set('vector', [1.0, 0.5, 1.0, 1.0, 0.95, 1.0, 0.95, 0.5, 0.95, 0.5, 0.95, 1.0, 0.9, 1.0, 0.9, 0.5, 0.9, 0.5, 0.9, 1.0, 0.85, 1.0, 0.85, 0.5, 0.85, 0.5, 0.85, 1.0, 0.8, 1.0, 0.8, 0.5, 0.8, 0.5, 0.8, 1.0, 0.75, 1.0, 0.75, 0.5, 0.75, 0.5, 0.75, 1.0, 0.7, 1.0, 0.7, 0.5, 0.7, 0.5, 0.7, 1.0, 0.65, 1.0, 0.65, 0.5, 0.65, 0.5, 0.65, 1.0, 0.6, 1.0, 0.6, 0.5, 0.6, 0.5, 0.6, 1.0, 0.55, 1.0, 0.55, 0.5, 0.55, 0.5, 0.55, 1.0, 0.5, 1.0, 0.5, 0.5, 0.5, 0.5, 0.5, 1.0, 0.45, 1.0, 0.45, 0.5, 0.45, 0.5, 0.45, 1.0, 0.4, 1.0, 0.4, 0.5, 0.4, 0.5, 0.4, 1.0, 0.35, 1.0, 0.35, 0.5, 0.35, 0.5, 0.35, 1.0, 0.3, 1.0, 0.3, 0.5, 0.3, 0.5, 0.3, 1.0, 0.25, 1.0, 0.25, 0.5, 0.25, 0.5, 0.25, 1.0, 0.2, 1.0, 0.2, 0.5, 0.2, 0.5, 0.2, 1.0, 0.15, 1.0, 0.15, 0.5, 0.15, 0.5, 0.15, 1.0, 0.1, 1.0, 0.1, 0.5, 0.3242, 0.4783, 0.25, 0.49, 0.1758, 0.4783, 0.1089, 0.4442, 0.05584, 0.3911, 0.02175, 0.3242, 0.01, 0.25, 0.02175, 0.1758, 0.05584, 0.1089, 0.1089, 0.05584, 0.1758, 0.02175, 0.25, 0.01, 0.3242, 0.02175, 0.3911, 0.05584, 0.4442, 0.1089, 0.4783, 0.1758, 0.49, 0.25, 0.4783, 0.3242, 0.4442, 0.3911, 0.3911, 0.4442, 0.1, 0.5, 0.1, 1.0, 0.05, 1.0, 0.05, 0.5, 0.05, 0.5, 0.05, 1.0, -1.565e-07, 1.0, -1.565e-07, 0.5, 0.75, 0.3556, 0.7826, 0.3504, 0.8121, 0.3354, 0.8354, 0.3121, 0.8504, 0.2826, 0.8556, 0.25, 0.8504, 0.2174, 0.8354, 0.1879, 0.8121, 0.1646, 0.7826, 0.1496, 0.75, 0.1444, 0.7174, 0.1496, 0.6879, 0.1646, 0.6646, 0.1879, 0.6496, 0.2174, 0.6444, 0.25, 0.6496, 0.2826, 0.6646, 0.3121, 0.6879, 0.3354, 0.7174, 0.3504, 0.7826, 0.3504, 0.75, 0.3556, 0.75, 0.49, 0.8242, 0.4783, 0.8121, 0.3354, 0.7826, 0.3504, 0.8242, 0.4783, 0.8911, 0.4442, 0.8354, 0.3121, 0.8121, 0.3354, 0.8911, 0.4442, 0.9442, 0.3911, 0.8504, 0.2826, 0.8354, 0.3121, 0.9442, 0.3911, 0.9783, 0.3242, 0.8556, 0.25, 0.8504, 0.2826, 0.9783, 0.3242, 0.99, 0.25, 0.8504, 0.2174, 0.8556, 0.25, 0.99, 0.25, 0.9783, 0.1758, 0.8354, 0.1879, 0.8504, 0.2174, 0.9783, 0.1758, 0.9442, 0.1089, 0.8121, 0.1646, 0.8354, 0.1879, 0.9442, 0.1089, 0.8911, 0.05584, 0.7826, 0.1496, 0.8121, 0.1646, 0.8911, 0.05584, 0.8242, 0.02175, 0.75, 0.1444, 0.7826, 0.1496, 0.8242, 0.02175, 0.75, 0.01, 0.7174, 0.1496, 0.75, 0.1444, 0.75, 0.01, 0.6758, 0.02175, 0.6879, 0.1646, 0.7174, 0.1496, 0.6758, 0.02175, 0.6089, 0.05584, 0.6646, 0.1879, 0.6879, 0.1646, 0.6089, 0.05584, 0.5558, 0.1089, 0.6496, 0.2174, 0.6646, 0.1879, 0.5558, 0.1089, 0.5217, 0.1758, 0.6444, 0.25, 0.6496, 0.2174, 0.5217, 0.1758, 0.51, 0.25, 0.6496, 0.2826, 0.6444, 0.25, 0.51, 0.25, 0.5217, 0.3242, 0.6646, 0.3121, 0.6496, 0.2826, 0.5217, 0.3242, 0.5558, 0.3911, 0.6879, 0.3354, 0.6646, 0.3121, 0.5558, 0.3911, 0.6089, 0.4442, 0.7174, 0.3504, 0.6879, 0.3354, 0.6089, 0.4442, 0.6758, 0.4783, 0.75, 0.3556, 0.7174, 0.3504, 0.6758, 0.4783, 0.75, 0.49])
me_cylinder_004.materials.append(mat_material_001)
me_cylinder_004.use_remesh_fix_poles = True
me_cylinder_004.use_remesh_preserve_attributes = False
me_cylinder_004.use_mirror_vertex_groups = False
me_cylinder_004.update()
me_cube_001 = bpy.data.meshes.new('Cube.001')
me_cube_001.from_pydata([(0.8928, -0.8928, -1.0), (1.0, -1.0, -0.8928), (0.8928, -0.8928, 1.0), (1.0, -1.0, 0.8928), (0.8928, 0.8928, -1.0), (1.0, 1.0, -0.8928), (0.8928, 0.8928, 1.0), (1.0, 1.0, 0.8928), (-1.75, -0.8928, -1.0), (-1.766, -1.0, -0.8928), (-3.416, -0.3836, -1.0), (-3.523, -0.4629, -0.8928), (-3.416, -0.3836, 1.0), (-3.523, -0.4629, 0.8928), (-1.75, -0.8928, 1.0), (-1.766, -1.0, 0.8928), (-3.416, 0.3836, -1.0), (-3.523, 0.4629, -0.8928), (-1.75, 0.8928, -1.0), (-1.766, 1.0, -0.8928), (-1.75, 0.8928, 1.0), (-1.766, 1.0, 0.8928), (-3.416, 0.3836, 1.0), (-3.523, 0.4629, 0.8928)], [], [(6, 20, 22, 12, 14, 2), (1, 3, 15, 9), (19, 21, 7, 5), (21, 19, 17, 23), (9, 15, 13, 11), (11, 13, 23, 17), (5, 7, 3, 1), (0, 4, 5, 1), (6, 2, 3, 7), (10, 8, 9, 11), (14, 12, 13, 15), (22, 20, 21, 23), (18, 16, 17, 19), (11, 17, 16, 10), (19, 5, 4, 18), (1, 9, 8, 0), (12, 22, 23, 13), (2, 14, 15, 3), (7, 21, 20, 6), (16, 18, 4, 0, 8, 10)])
me_cube_001.polygons.foreach_set('use_smooth', [True] * 20)
_uv = me_cube_001.uv_layers.new(name='UVMap')
_uv.uv.foreach_set('vector', [0.6328, 0.5134, 0.8271, 0.5139, 0.8716, 0.5999, 0.8716, 0.6501, 0.8271, 0.7361, 0.6328, 0.7366, 0.3884, 0.75, 0.6116, 0.75, 0.6116, 0.9573, 0.3884, 0.9573, 0.3884, 0.2927, 0.6116, 0.2927, 0.6116, 0.5, 0.3884, 0.5, 0.6116, 0.2927, 0.3884, 0.2927, 0.3884, 0.1534, 0.6116, 0.1534, 0.3884, 0.9573, 0.6116, 0.9573, 0.6116, 1.0, 0.3884, 1.0, 0.3884, 0.0966, 0.6116, 0.0966, 0.6116, 0.1534, 0.3884, 0.1534, 0.3884, 0.5, 0.6116, 0.5, 0.6116, 0.75, 0.3884, 0.75, 0.3672, 0.7366, 0.3672, 0.5134, 0.3884, 0.5, 0.3884, 0.75, 0.6328, 0.5134, 0.6328, 0.7366, 0.6116, 0.75, 0.6116, 0.5, 0.1284, 0.6501, 0.1729, 0.7361, 0.1677, 0.75, 0.125, 0.6534, 0.8271, 0.7361, 0.8716, 0.6501, 0.875, 0.6534, 0.8323, 0.75, 0.8716, 0.5999, 0.8271, 0.5139, 0.8323, 0.5, 0.875, 0.5966, 0.1729, 0.5139, 0.1284, 0.5999, 0.125, 0.5966, 0.1677, 0.5, 0.3884, 0.0966, 0.3884, 0.1534, 0.375, 0.1485, 0.375, 0.1015, 0.3884, 0.2927, 0.3884, 0.5, 0.375, 0.492, 0.375, 0.2939, 0.3884, 0.75, 0.3884, 0.9573, 0.375, 0.9561, 0.375, 0.758, 0.8716, 0.6501, 0.8716, 0.5999, 0.875, 0.5966, 0.875, 0.6534, 0.6328, 0.7366, 0.8271, 0.7361, 0.8323, 0.75, 0.625, 0.75, 0.6116, 0.5, 0.6116, 0.2927, 0.625, 0.2939, 0.625, 0.492, 0.1284, 0.5999, 0.1729, 0.5139, 0.3672, 0.5134, 0.3672, 0.7366, 0.1729, 0.7361, 0.1284, 0.6501])
me_cube_001.materials.append(mat_material_002)
me_cube_001.use_remesh_fix_poles = True
me_cube_001.use_remesh_preserve_attributes = False
me_cube_001.use_mirror_vertex_groups = False
me_cube_001.update()

# ---- curves / text
cu_beziercurve = bpy.data.curves.new('BezierCurve', 'CURVE')
cu_beziercurve.dimensions = '3D'
_sp = cu_beziercurve.splines.new('BEZIER'); _sp.bezier_points.add(2)
_sp.bezier_points.foreach_set('co', [-0.001542, -0.009333, -3.536, 0.008619, 0.04452, -1.232, 1.0, 0.0, 0.0])
_sp.bezier_points.foreach_set('handle_left', [-0.394, -0.02537, -4.124, 0.11, -0.01682, -1.929, 0.0, 0.0, 0.0])
_sp.bezier_points.foreach_set('handle_right', [0.3909, 0.006704, -2.948, -0.09274, 0.1059, -0.5348, 2.0, 0.0, 0.0])
for _p, _l, _r in zip(_sp.bezier_points, ['ALIGNED', 'ALIGNED', 'ALIGNED'], ['ALIGNED', 'ALIGNED', 'ALIGNED']): _p.handle_left_type = _l; _p.handle_right_type = _r
_sp.order_u = 0
_sp.order_v = 0
cu_beziercurve.materials.append(mat_material_004)
cu_beziercurve.use_path = True
cu_beziercurve.use_path_clamp = True
cu_beziercurve.bevel_depth = 0.137
cu_beziercurve.fill_mode = 'FULL'

# ---- objects
ob_cylinder = bpy.data.objects.new('Cylinder', me_cylinder_003)
ob_cylinder_001 = bpy.data.objects.new('Cylinder.001', me_cylinder_001)
ob_cylinder_002 = bpy.data.objects.new('Cylinder.002', me_cylinder_000)
ob_beziercurve = bpy.data.objects.new('BezierCurve', cu_beziercurve)
ob_cylinder_003 = bpy.data.objects.new('Cylinder.003', me_cylinder)
ob_cube = bpy.data.objects.new('Cube', me_cube)
ob_cylinder_004 = bpy.data.objects.new('Cylinder.004', me_cylinder_002)
ob_cylinder_005 = bpy.data.objects.new('Cylinder.005', me_cylinder_004)
ob_cube_001 = bpy.data.objects.new('Cube.001', me_cube_001)

# ---- transforms, parenting, visibility, modifiers, constraints
ob_cylinder.location = (6.586e-09, 4.151e-08, 2.781)
ob_cylinder.scale = (1.0, 1.0, 2.276)
ob_cylinder.lineart.crease_threshold = 0.0
_m = ob_cylinder.modifiers.new('Auto Smooth', 'NODES')
_m.node_group = ng_auto_smooth
_gi = [s.identifier for s in ng_auto_smooth.interface.items_tree if s.item_type == 'SOCKET' and s.in_out == 'INPUT']
_m[_gi[1]] = 1.571  # Angle
ob_cylinder_001.location = (0.0, -0.4674, 5.607)
ob_cylinder_001.rotation_euler = (1.571, 1.571, 0.0)
ob_cylinder_001.scale = (0.2535, 0.2535, 0.06018)
ob_cylinder_001.lineart.crease_threshold = 0.0
_m = ob_cylinder_001.modifiers.new('Auto Smooth', 'NODES')
_m.node_group = ng_auto_smooth
_gi = [s.identifier for s in ng_auto_smooth.interface.items_tree if s.item_type == 'SOCKET' and s.in_out == 'INPUT']
_m[_gi[1]] = 0.5236  # Angle
ob_cylinder_002.location = (6.586e-09, 4.151e-08, 2.781)
ob_cylinder_002.scale = (1.0, 1.0, 2.276)
ob_cylinder_002.lineart.crease_threshold = 0.0
_m = ob_cylinder_002.modifiers.new('Auto Smooth', 'NODES')
_m.node_group = ng_auto_smooth
_gi = [s.identifier for s in ng_auto_smooth.interface.items_tree if s.item_type == 'SOCKET' and s.in_out == 'INPUT']
_m[_gi[1]] = 1.571  # Angle
ob_beziercurve.location = (-1.329, 0.0, 5.788)
ob_beziercurve.lineart.crease_threshold = 0.0
ob_cylinder_003.location = (-0.3345, 0.0, 5.788)
ob_cylinder_003.rotation_euler = (-0.0, 1.571, 0.0)
ob_cylinder_003.scale = (0.1138, 0.1138, 0.01989)
ob_cylinder_003.lineart.crease_threshold = 0.0
ob_cube.location = (0.1841, 0.0, 6.042)
ob_cube.rotation_euler = (0.0, -0.2447, 0.0)
ob_cube.scale = (0.2854, 0.247, 0.02104)
ob_cube.lineart.crease_threshold = 0.0
ob_cylinder_004.location = (0.1841, 0.0, 6.042)
ob_cylinder_004.scale = (0.1465, 0.1986, 0.3103)
ob_cylinder_004.lineart.crease_threshold = 0.0
ob_cylinder_005.location = (-1.335, -0.004798, 2.258)
ob_cylinder_005.rotation_euler = (8.305e-08, 0.4635, -8.305e-08)
ob_cylinder_005.scale = (0.1666, 0.1666, 0.03146)
ob_cylinder_005.lineart.crease_threshold = 0.0
ob_cube_001.location = (-0.9582, 0.0, 3.089)
ob_cube_001.scale = (0.1099, 0.1869, 0.3332)
ob_cube_001.lineart.crease_threshold = 0.0

# ---- collection membership
col_collection.objects.link(ob_cylinder)
col_collection.objects.link(ob_cylinder_001)
col_collection.objects.link(ob_cylinder_002)
col_collection.objects.link(ob_beziercurve)
col_collection.objects.link(ob_cylinder_003)
col_collection.objects.link(ob_cube)
col_collection.objects.link(ob_cylinder_004)
col_collection.objects.link(ob_cylinder_005)
col_collection.objects.link(ob_cube_001)

# ---- scene / render settings (as saved in the file)
scene.frame_start = 1; scene.frame_end = 250; scene.frame_set(1)
scene.render.engine = 'BLENDER_EEVEE_NEXT'
scene.cycles.use_denoising = False
scene.cycles.samples = 128
scene.cycles.sampling_pattern = 'TABULATED_SOBOL'
scene.cycles.use_adaptive_sampling = False
scene.cycles.use_light_tree = False
scene.view_settings.view_transform = 'Filmic'
bpy.context.view_layer.update()

# ---- added for rendering (the .blend has no active camera and no usable light): camera, sun
cam_auto = bpy.data.cameras.new('AutoCamera')
cam_auto.lens = 50.0
cam_auto.sensor_width = 36.0
cam_auto.clip_end = 1000.0
ob_auto_camera = bpy.data.objects.new('AutoCamera', cam_auto)
scene.collection.objects.link(ob_auto_camera)
ob_auto_camera.location = (6.64241, -8.52612, 9.27208)
ob_auto_camera.rotation_euler = (1.09748, -7.21219e-08, 0.694738)
scene.camera = ob_auto_camera
light_auto_sun = bpy.data.lights.new('AutoSun', 'SUN')
light_auto_sun.energy = 3.0
light_auto_sun.angle = 0.0523599
ob_auto_sun = bpy.data.objects.new('AutoSun', light_auto_sun)
scene.collection.objects.link(ob_auto_sun)
ob_auto_sun.rotation_euler = (0.872665, 0.174533, 0.523599)
bpy.context.view_layer.update()
